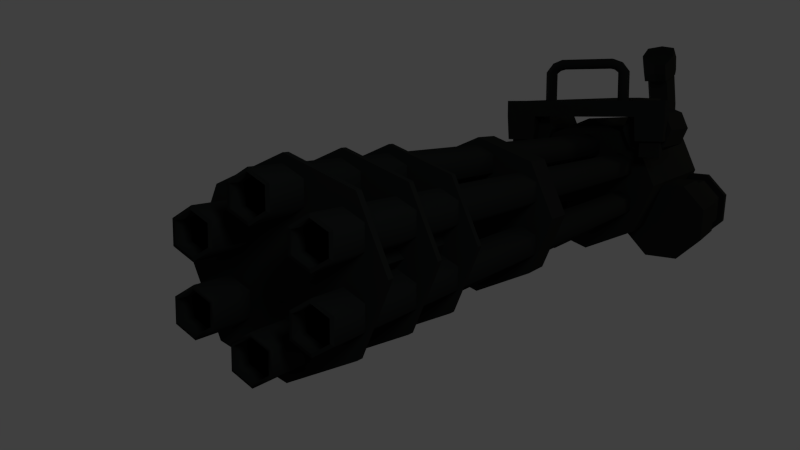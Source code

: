 # Source: Minigun.blend  (saved by Blender 2.63.0; exported with 4.5.12 LTS)
import bpy
from mathutils import Matrix  # noqa: F401  (used for matrix-valued properties, if any)

bpy.ops.wm.read_factory_settings(use_empty=True)
scene = bpy.context.scene
scene.name = 'Scene'

# ---- collections
col_collection_1 = bpy.data.collections.new('Collection 1'); scene.collection.children.link(col_collection_1)

# ---- materials (node trees are filled in below, after node groups)
mat_minigun = bpy.data.materials.new('Minigun')
mat_minigun.alpha_threshold = 0.0
mat_minigun.use_transparent_shadow = False
mat_minigun.diffuse_color = (0.01467, 0.01467, 0.01467, 1.0)
mat_minigun.roughness = 0.5
mat_minigun.specular_intensity = 0.2
mat_minigun.line_color = (0.0, 0.0, 0.0, 1.0)

# ---- material node trees

# ---- world
world_world = bpy.data.worlds.new('World'); scene.world = world_world
world_world.color = (0.05088, 0.05088, 0.05088)
world_world.use_sun_shadow = False
world_world.sun_shadow_jitter_overblur = 0.0
world_world.cycles.sampling_method = 'MANUAL'
world_world.cycles.sample_map_resolution = 256

# ---- cameras
cam_camera = bpy.data.cameras.new('Camera')
cam_camera.clip_end = 100.0
cam_camera.lens = 35.0
cam_camera.sensor_width = 32.0
cam_camera.sensor_height = 18.0
cam_camera.ortho_scale = 7.314
cam_camera.dof.focus_distance = 0.0
cam_camera.dof.aperture_fstop = 128.0

# ---- lights
light_area_003 = bpy.data.lights.new('Area.003', 'AREA')
light_area_003.transmission_factor = 0.0
light_area_003.energy = 78.54
light_area_003.shadow_buffer_clip_start = 0.5
light_area_003.shadow_soft_size = 1.0
light_area_003.shadow_maximum_resolution = 0.006
light_area_003.use_absolute_resolution = True
light_area_003.size = 1.0
light_area_003.size_y = 1.0
light_area_003.cycles.use_multiple_importance_sampling = False
light_area_001 = bpy.data.lights.new('Area.001', 'AREA')
light_area_001.color = (1.0, 0.984, 0.682)
light_area_001.transmission_factor = 0.0
light_area_001.energy = 78.54
light_area_001.shadow_buffer_clip_start = 0.5
light_area_001.shadow_soft_size = 2.0
light_area_001.shadow_maximum_resolution = 0.006
light_area_001.use_absolute_resolution = True
light_area_001.size = 2.0
light_area_001.size_y = 1.0
light_area_001.cycles.use_multiple_importance_sampling = False
light_area = bpy.data.lights.new('Area', 'AREA')
light_area.color = (0.8091, 1.0, 0.9615)
light_area.transmission_factor = 0.0
light_area.energy = 78.54
light_area.shadow_buffer_clip_start = 0.5
light_area.shadow_soft_size = 2.0
light_area.shadow_maximum_resolution = 0.006
light_area.use_absolute_resolution = True
light_area.size = 2.0
light_area.size_y = 1.0
light_area.cycles.use_multiple_importance_sampling = False

# ---- meshes
me_circle_008 = bpy.data.meshes.new('Circle.008')
me_circle_008.from_pydata([(0.134, -0.4161, 8.504), (0.1019, -0.4161, 8.154), (0.1019, -1.051, 8.004), (0.1019, -0.72, 8.168), (0.134, -1.174, 8.316), (0.134, -0.7538, 8.512), (0.1551, -1.42, 8.123), (0.123, -1.2, 7.777), (0.123, -1.014, 7.847), (0.1551, -1.166, 8.328), (0.1605, -0.4118, 8.347), (0.1605, -1.116, 8.178), (0.1605, -0.7326, 8.358), (0.1816, -1.319, 7.952), (0.1816, -1.097, 8.124), (0.1253, -1.099, 7.796), (0.1597, -1.321, 8.28), (0.1881, -1.208, 8.038), (-0.134, -0.4161, 8.504), (1.134e-15, -0.4161, 8.504), (1.134e-15, -0.4161, 8.154), (-0.1019, -0.4161, 8.154), (1.134e-15, -0.72, 8.168), (1.131e-15, -1.051, 8.004), (-0.1019, -1.051, 8.004), (-0.1019, -0.72, 8.168), (-0.134, -1.174, 8.316), (-0.134, -0.7538, 8.512), (1.134e-15, -0.7538, 8.512), (1.134e-15, -1.174, 8.316), (-0.1551, -1.42, 8.123), (1.134e-15, -1.449, 8.191), (1.134e-15, -1.199, 7.757), (-0.123, -1.2, 7.777), (1.134e-15, -1.013, 7.828), (-0.123, -1.014, 7.847), (-0.1551, -1.166, 8.328), (1.134e-15, -1.203, 8.388), (-0.1605, -0.4118, 8.347), (-0.1605, -1.116, 8.178), (-0.1605, -0.7326, 8.358), (-0.1816, -1.319, 7.952), (1.134e-15, -1.319, 7.952), (-0.1816, -1.097, 8.124), (1.134e-15, -1.098, 7.775), (1.134e-15, -1.357, 8.349), (-0.1253, -1.099, 7.796), (-0.1597, -1.321, 8.28), (-0.1881, -1.208, 8.038), (-0.3346, -9.037e-09, 0.03989), (-0.3346, -9.037e-09, 0.5185), (-4.518e-08, 0.3346, 0.5185), (-1.506e-08, 0.3346, 0.03989), (4.518e-08, -0.3346, 0.03989), (1.506e-08, -0.3346, 0.5185), (0.3346, 5.12e-08, 0.5185), (0.3346, 5.12e-08, 0.03989), (0.106, -0.3934, 8.318), (0.04237, -0.3698, 8.291), (0.02332, -0.3461, 8.357), (0.08699, -0.3698, 8.384), (0.162, -0.2626, 8.291), (0.09834, -0.2389, 8.264), (0.07929, -0.2153, 8.33), (0.143, -0.2389, 8.357), (0.2198, -0.1477, 8.263), (0.1574, -0.1215, 8.236), (0.1402, -0.09415, 8.301), (0.2026, -0.1204, 8.328), (0.2791, -0.04551, 8.231), (0.2176, -0.01781, 8.203), (0.2034, 0.01472, 8.267), (0.2649, -0.01298, 8.295), (0.3383, 0.04427, 8.192), (0.277, 0.07225, 8.164), (0.2672, 0.1115, 8.225), (0.3285, 0.08348, 8.253), (0.3961, 0.1222, 8.142), (0.3341, 0.1492, 8.115), (0.33, 0.1961, 8.171), (0.392, 0.1691, 8.198), (0.4512, 0.1888, 8.079), (0.3877, 0.214, 8.053), (0.3899, 0.2686, 8.102), (0.4534, 0.2435, 8.127), (0.5024, 0.2448, 7.998), (0.4368, 0.2677, 7.976), (0.445, 0.3289, 8.015), (0.5106, 0.306, 8.037), (0.5484, 0.2904, 7.897), (0.4808, 0.3114, 7.879), (0.4937, 0.3772, 7.908), (0.5612, 0.3563, 7.926), (0.5875, 0.3258, 7.771), (0.5185, 0.3453, 7.757), (0.5343, 0.414, 7.777), (0.6033, 0.3944, 7.79), (0.6181, 0.3509, 7.616), (0.5481, 0.3697, 7.608), (0.5655, 0.4397, 7.619), (0.6355, 0.4209, 7.628), (0.6385, 0.3659, 7.431), (0.568, 0.3843, 7.427), (0.5861, 0.4548, 7.432), (0.6566, 0.4364, 7.436), (0.6468, 0.3709, 7.211), (0.5763, 0.3893, 7.207), (0.5944, 0.4598, 7.212), (0.6649, 0.4414, 7.216), (-0.106, -0.3934, 8.318), (-0.04237, -0.3698, 8.291), (-0.02332, -0.3461, 8.357), (-0.08699, -0.3698, 8.384), (-0.162, -0.2626, 8.291), (-0.09834, -0.2389, 8.264), (-0.07929, -0.2153, 8.33), (-0.143, -0.2389, 8.357), (-0.2198, -0.1477, 8.263), (-0.1574, -0.1215, 8.236), (-0.1402, -0.09415, 8.301), (-0.2026, -0.1204, 8.328), (-0.2791, -0.04551, 8.231), (-0.2176, -0.01781, 8.203), (-0.2034, 0.01472, 8.267), (-0.2649, -0.01298, 8.295), (-0.3383, 0.04427, 8.192), (-0.277, 0.07225, 8.164), (-0.2672, 0.1115, 8.225), (-0.3285, 0.08348, 8.253), (-0.3961, 0.1222, 8.142), (-0.3341, 0.1492, 8.115), (-0.33, 0.1961, 8.171), (-0.392, 0.1691, 8.198), (-0.4512, 0.1888, 8.079), (-0.3877, 0.214, 8.053), (-0.3899, 0.2686, 8.102), (-0.4534, 0.2435, 8.127), (-0.5024, 0.2448, 7.998), (-0.4368, 0.2677, 7.976), (-0.445, 0.3289, 8.015), (-0.5106, 0.306, 8.037), (-0.5484, 0.2904, 7.897), (-0.4808, 0.3114, 7.879), (-0.4937, 0.3772, 7.908), (-0.5612, 0.3563, 7.926), (-0.5875, 0.3258, 7.771), (-0.5185, 0.3453, 7.757), (-0.5343, 0.414, 7.777), (-0.6033, 0.3944, 7.79), (-0.6181, 0.3509, 7.616), (-0.5481, 0.3697, 7.608), (-0.5655, 0.4397, 7.619), (-0.6355, 0.4209, 7.628), (-0.6385, 0.3659, 7.431), (-0.568, 0.3843, 7.427), (-0.5861, 0.4548, 7.432), (-0.6566, 0.4364, 7.436), (-0.6468, 0.3709, 7.211), (-0.5763, 0.3893, 7.207), (-0.5944, 0.4598, 7.212), (-0.6649, 0.4414, 7.216), (0.3273, -0.726, 4.832), (0.2833, -0.726, 4.806), (0.2833, -0.726, 4.756), (0.3273, -0.726, 4.73), (0.3716, -0.726, 4.756), (0.3716, -0.726, 4.807), (0.5341, -0.2891, 4.818), (0.3842, -0.3511, 4.818), (0.3221, -0.501, 4.818), (0.3842, -0.6509, 4.818), (0.5341, -0.713, 4.818), (0.684, -0.6509, 4.818), (0.7461, -0.501, 4.818), (0.684, -0.3511, 4.818), (0.5341, -0.2891, 5.684), (0.3842, -0.3511, 5.684), (0.3221, -0.501, 5.684), (0.3842, -0.6509, 5.684), (0.5341, -0.713, 5.684), (0.684, -0.6509, 5.684), (0.7461, -0.501, 5.684), (0.684, -0.3511, 5.684), (0.7119, -0.6153, 4.876), (0.7119, -0.6153, 4.677), (0.7119, -0.7577, 4.876), (0.7119, -0.7577, 4.677), (0.4489, -0.7577, 4.876), (0.4489, -0.6153, 4.677), (0.4489, -0.6153, 4.876), (0.4489, -0.7577, 4.677), (0.6993, -0.4041, 4.876), (0.6993, -0.4041, 4.677), (0.4615, -0.4041, 4.677), (0.4615, -0.4041, 4.876), (0.327, -1.005, 4.832), (0.2817, -1.002, 4.805), (0.2817, -1.002, 4.757), (0.327, -1.005, 4.73), (0.3713, -1.013, 4.756), (0.3713, -1.013, 4.806), (0.2826, -1.06, 4.832), (0.2519, -1.027, 4.809), (0.2519, -1.027, 4.753), (0.2826, -1.06, 4.73), (0.3089, -1.093, 4.756), (0.3089, -1.093, 4.806), (0.2173, -1.081, 4.832), (0.2078, -1.038, 4.807), (0.2078, -1.038, 4.756), (0.2173, -1.081, 4.73), (0.2271, -1.124, 4.756), (0.2271, -1.124, 4.806), (0.7142, 0.6688, 6.14), (0.7142, 0.6688, 6.914), (0.8952, 0.5092, 6.914), (0.8952, 0.5092, 6.14), (0.4734, 0.6538, 6.14), (0.4734, 0.6538, 6.914), (0.3287, 0.232, 6.914), (0.3287, 0.232, 6.14), (0.5097, 0.07232, 6.14), (0.5097, 0.07232, 6.914), (0.9102, 0.2683, 6.914), (0.9102, 0.2683, 6.14), (0.3137, 0.4728, 6.914), (0.3137, 0.4728, 6.14), (0.7505, 0.08737, 6.914), (0.7505, 0.08737, 6.14), (0.7332, 0.7242, 5.39), (0.4476, 0.7063, 5.39), (0.2584, 0.4918, 5.39), (0.2762, 0.2063, 5.39), (0.4907, 0.01698, 5.39), (0.7763, 0.03482, 5.39), (0.9656, 0.2493, 5.39), (0.9477, 0.5349, 5.39), (0.7332, 0.7242, 7.06), (0.4476, 0.7063, 7.06), (0.2584, 0.4918, 7.06), (0.2762, 0.2063, 7.06), (0.4907, 0.01698, 7.06), (0.7763, 0.03482, 7.06), (0.9656, 0.2493, 7.06), (0.9477, 0.5349, 7.06), (0.7332, 0.7242, 6.14), (0.7332, 0.7242, 6.914), (0.9477, 0.5349, 6.914), (0.9477, 0.5349, 6.14), (0.4476, 0.7063, 6.14), (0.4476, 0.7063, 6.914), (0.2762, 0.2063, 6.914), (0.2762, 0.2063, 6.14), (0.4907, 0.01698, 6.14), (0.4907, 0.01698, 6.914), (0.9656, 0.2493, 6.914), (0.9656, 0.2493, 6.14), (0.2584, 0.4918, 6.914), (0.2584, 0.4918, 6.14), (0.7763, 0.03482, 6.914), (0.7763, 0.03482, 6.14), (0.7072, 0.6484, 7.06), (0.4829, 0.6343, 7.06), (0.3342, 0.4658, 7.06), (0.3482, 0.2415, 7.06), (0.5167, 0.0928, 7.06), (0.741, 0.1068, 7.06), (0.8897, 0.2753, 7.06), (0.8757, 0.4997, 7.06), (0.7072, 0.6484, 7.326), (0.4829, 0.6343, 7.326), (0.3342, 0.4658, 7.326), (0.3482, 0.2415, 7.326), (0.5167, 0.0928, 7.326), (0.741, 0.1068, 7.326), (0.8897, 0.2753, 7.326), (0.8757, 0.4997, 7.326), (0.5744, -0.7576, 4.727), (0.4371, -0.7576, 4.727), (0.1181, -0.8018, 6.44), (0.134, -0.8018, 7.519), (0.5744, -0.6934, 4.727), (0.4371, -0.6934, 4.727), (0.1181, -0.735, 6.44), (0.134, -0.735, 7.519), (0.1326, -0.8018, 7.428), (0.1326, -0.735, 7.428), (0.1326, -0.4161, 7.428), (0.134, -0.4161, 7.519), (0.134, -0.3626, 8.054), (0.1739, 0.1207, 8.054), (0.134, -0.3626, 8.154), (0.1739, 0.1207, 8.154), (0.6674, -0.4041, 4.842), (0.6674, -0.4041, 4.71), (0.4935, -0.4041, 4.71), (0.4935, -0.4041, 4.842), (0.6674, -0.2653, 4.842), (0.6674, -0.2653, 4.71), (0.4935, -0.2653, 4.71), (0.4935, -0.2653, 4.842), (-0.3273, -0.726, 4.832), (-0.2833, -0.726, 4.806), (-0.2833, -0.726, 4.756), (-0.3273, -0.726, 4.73), (-0.3716, -0.726, 4.756), (-0.3716, -0.726, 4.807), (-0.5341, -0.2891, 4.818), (-0.3842, -0.3511, 4.818), (-0.3221, -0.501, 4.818), (-0.3842, -0.6509, 4.818), (-0.5341, -0.713, 4.818), (-0.684, -0.6509, 4.818), (-0.7461, -0.501, 4.818), (-0.684, -0.3511, 4.818), (-0.5341, -0.2891, 5.684), (-0.3842, -0.3511, 5.684), (-0.3221, -0.501, 5.684), (-0.3842, -0.6509, 5.684), (-0.5341, -0.713, 5.684), (-0.684, -0.6509, 5.684), (-0.7461, -0.501, 5.684), (-0.684, -0.3511, 5.684), (-0.7119, -0.6153, 4.876), (-0.7119, -0.6153, 4.677), (-0.7119, -0.7577, 4.876), (-0.7119, -0.7577, 4.677), (1.134e-15, -0.7577, 4.876), (5.054e-08, -0.6153, 4.876), (5.054e-08, -0.7577, 4.677), (1.134e-15, -0.6153, 4.677), (-0.4489, -0.7577, 4.876), (-0.4489, -0.6153, 4.677), (-0.4489, -0.6153, 4.876), (-0.4489, -0.7577, 4.677), (-0.6993, -0.4041, 4.876), (-0.6993, -0.4041, 4.677), (-0.4615, -0.4041, 4.677), (-0.4615, -0.4041, 4.876), (-0.327, -1.005, 4.832), (-0.2817, -1.002, 4.805), (-0.2817, -1.002, 4.757), (-0.327, -1.005, 4.73), (-0.3713, -1.013, 4.756), (-0.3713, -1.013, 4.806), (-0.2826, -1.06, 4.832), (-0.2519, -1.027, 4.809), (-0.2519, -1.027, 4.753), (-0.2826, -1.06, 4.73), (-0.3089, -1.093, 4.756), (-0.3089, -1.093, 4.806), (-0.2173, -1.081, 4.832), (-0.2078, -1.038, 4.807), (-0.2078, -1.038, 4.756), (-0.2173, -1.081, 4.73), (-0.2271, -1.124, 4.756), (-0.2271, -1.124, 4.806), (1.134e-15, -1.081, 4.832), (1.134e-15, -1.038, 4.806), (1.134e-15, -1.038, 4.756), (1.134e-15, -1.081, 4.73), (1.134e-15, -1.124, 4.756), (1.134e-15, -1.124, 4.806), (-0.7142, 0.6688, 6.14), (-0.7142, 0.6688, 6.914), (-0.8952, 0.5092, 6.914), (-0.8952, 0.5092, 6.14), (-0.4734, 0.6538, 6.14), (-0.4734, 0.6538, 6.914), (-0.3287, 0.232, 6.914), (-0.3287, 0.232, 6.14), (-0.5097, 0.07232, 6.14), (-0.5097, 0.07232, 6.914), (-0.9102, 0.2683, 6.914), (-0.9102, 0.2683, 6.14), (-0.3137, 0.4728, 6.914), (-0.3137, 0.4728, 6.14), (-0.7505, 0.08737, 6.914), (-0.7505, 0.08737, 6.14), (-0.7332, 0.7242, 5.39), (-0.4476, 0.7063, 5.39), (-0.2584, 0.4918, 5.39), (-0.2762, 0.2063, 5.39), (-0.4907, 0.01698, 5.39), (-0.7763, 0.03482, 5.39), (-0.9656, 0.2493, 5.39), (-0.9477, 0.5349, 5.39), (-0.7332, 0.7242, 7.06), (-0.4476, 0.7063, 7.06), (-0.2584, 0.4918, 7.06), (-0.2762, 0.2063, 7.06), (-0.4907, 0.01698, 7.06), (-0.7763, 0.03482, 7.06), (-0.9656, 0.2493, 7.06), (-0.9477, 0.5349, 7.06), (-0.7332, 0.7242, 6.14), (-0.7332, 0.7242, 6.914), (-0.9477, 0.5349, 6.914), (-0.9477, 0.5349, 6.14), (-0.4476, 0.7063, 6.14), (-0.4476, 0.7063, 6.914), (-0.2762, 0.2063, 6.914), (-0.2762, 0.2063, 6.14), (-0.4907, 0.01698, 6.14), (-0.4907, 0.01698, 6.914), (-0.9656, 0.2493, 6.914), (-0.9656, 0.2493, 6.14), (-0.2584, 0.4918, 6.914), (-0.2584, 0.4918, 6.14), (-0.7763, 0.03482, 6.914), (-0.7763, 0.03482, 6.14), (-0.7072, 0.6484, 7.06), (-0.4829, 0.6343, 7.06), (-0.3342, 0.4658, 7.06), (-0.3482, 0.2415, 7.06), (-0.5167, 0.0928, 7.06), (-0.741, 0.1068, 7.06), (-0.8897, 0.2753, 7.06), (-0.8757, 0.4997, 7.06), (-0.7072, 0.6484, 7.326), (-0.4829, 0.6343, 7.326), (-0.3342, 0.4658, 7.326), (-0.3482, 0.2415, 7.326), (-0.5167, 0.0928, 7.326), (-0.741, 0.1068, 7.326), (-0.8897, 0.2753, 7.326), (-0.8757, 0.4997, 7.326), (-0.5744, -0.7576, 4.727), (-0.4371, -0.7576, 4.727), (-0.1181, -0.8018, 6.44), (1.134e-15, -0.8018, 6.44), (-0.134, -0.8018, 7.519), (1.134e-15, -0.8018, 7.519), (-0.5744, -0.6934, 4.727), (-0.4371, -0.6934, 4.727), (-0.1181, -0.735, 6.44), (1.134e-15, -0.735, 6.44), (-0.134, -0.735, 7.519), (1.134e-15, -0.735, 7.519), (1.134e-15, -0.8018, 7.428), (-0.1326, -0.8018, 7.428), (1.134e-15, -0.735, 7.428), (-0.1326, -0.735, 7.428), (-0.1326, -0.4161, 7.428), (-0.134, -0.4161, 7.519), (1.134e-15, -0.4161, 7.519), (1.134e-15, -0.4161, 7.428), (-0.134, -0.3626, 8.054), (-0.1739, 0.1207, 8.054), (-0.134, -0.3626, 8.154), (-0.1739, 0.1207, 8.154), (-0.6674, -0.4041, 4.842), (-0.6674, -0.4041, 4.71), (-0.4935, -0.4041, 4.71), (-0.4935, -0.4041, 4.842), (-0.6674, -0.2653, 4.842), (-0.6674, -0.2653, 4.71), (-0.4935, -0.2653, 4.71), (-0.4935, -0.2653, 4.842), (-0.2539, -0.3389, 7.417), (1.085e-15, 0.5982, 4.886), (-0.423, 0.423, 4.886), (-0.5982, 3.427e-07, 4.886), (-0.423, -0.423, 4.886), (5.229e-08, -0.5981, 4.886), (0.423, -0.423, 4.886), (0.5982, 3.76e-07, 4.886), (0.423, 0.423, 4.886), (1.528e-15, 0.5982, 7.248), (-0.423, 0.423, 7.248), (-0.5982, 5.17e-07, 7.248), (-0.423, -0.423, 7.248), (5.229e-08, -0.5981, 7.248), (0.423, -0.423, 7.248), (0.5982, 5.503e-07, 7.248), (0.423, 0.423, 7.248), (1.375e-09, 0.4136, 7.248), (-0.2925, 0.2925, 7.248), (-0.4136, 5.257e-07, 7.248), (-0.2925, -0.2925, 7.248), (3.754e-08, -0.4136, 7.248), (0.2925, -0.2925, 7.248), (0.4136, 5.487e-07, 7.248), (0.2925, 0.2925, 7.248), (1.499e-08, 0.4136, 7.557), (-0.2925, 0.2925, 7.557), (-0.4136, 5.257e-07, 7.557), (-0.2925, -0.2925, 7.557), (5.115e-08, -0.4136, 7.557), (0.2925, -0.2925, 7.557), (0.4136, 5.487e-07, 7.557), (0.2925, 0.2925, 7.557), (2.536e-08, 0.09819, 7.557), (-0.06943, 0.06943, 7.557), (-0.09819, 5.369e-07, 7.557), (-0.06943, -0.06943, 7.557), (3.395e-08, -0.09819, 7.557), (0.06943, -0.06943, 7.557), (0.09819, 5.424e-07, 7.557), (0.06943, 0.06943, 7.557), (-4.6e-07, 0.09819, 8.482), (-0.06943, 0.06943, 8.482), (-0.09819, 5.13e-07, 8.482), (-0.06943, -0.06943, 8.482), (-4.514e-07, -0.09819, 8.482), (0.06943, -0.06943, 8.482), (0.09819, 5.184e-07, 8.482), (0.06943, 0.06943, 8.482), (4.881e-16, 0.5053, 2.198), (-0.3573, 0.3573, 2.198), (-0.5053, 1.439e-07, 2.198), (-0.3573, -0.3573, 2.198), (4.417e-08, -0.5053, 2.198), (0.3573, -0.3573, 2.198), (0.5053, 1.72e-07, 2.198), (0.3573, 0.3573, 2.198), (4.817e-16, 0.5053, 2.477), (-0.3573, 0.3573, 2.477), (-0.5053, 1.615e-07, 2.477), (-0.3573, -0.3573, 2.477), (4.417e-08, -0.5053, 2.477), (0.3573, -0.3573, 2.477), (0.5053, 1.896e-07, 2.477), (0.3573, 0.3573, 2.477), (2.137e-16, 0.5053, 0.9626), (-0.3573, 0.3573, 0.9626), (-0.5053, 5.058e-08, 0.9626), (-0.3573, -0.3573, 0.9626), (4.417e-08, -0.5053, 0.9626), (0.3573, -0.3573, 0.9626), (0.5053, 7.87e-08, 0.9626), (0.3573, 0.3573, 0.9626), (1.554e-16, 0.5053, 1.008), (-0.3573, 0.3573, 1.008), (-0.5053, 5.058e-08, 1.008), (-0.3573, -0.3573, 1.008), (4.417e-08, -0.5053, 1.008), (0.3573, -0.3573, 1.008), (0.5053, 7.87e-08, 1.008), (0.3573, 0.3573, 1.008), (1.067e-16, 0.5053, 0.4806), (-0.3573, 0.3573, 0.4806), (-0.5053, 1.419e-08, 0.4806), (-0.3573, -0.3573, 0.4806), (4.417e-08, -0.5053, 0.4806), (0.3573, -0.3573, 0.4806), (0.5053, 4.231e-08, 0.4806), (0.3573, 0.3573, 0.4806), (4.839e-17, 0.5053, 0.526), (-0.3573, 0.3573, 0.526), (-0.5053, 1.419e-08, 0.526), (-0.3573, -0.3573, 0.526), (4.417e-08, -0.5053, 0.526), (0.3573, -0.3573, 0.526), (0.5053, 4.231e-08, 0.526), (0.3573, 0.3573, 0.526), (4.248e-09, 0.321, 0.526), (-0.227, 0.227, 0.526), (-0.321, 2.225e-08, 0.526), (-0.227, -0.227, 0.526), (3.231e-08, -0.321, 0.526), (0.227, -0.227, 0.526), (0.321, 4.011e-08, 0.526), (0.227, 0.227, 0.526), (4.248e-09, 0.321, 0.9774), (-0.227, 0.227, 0.9774), (-0.321, 5.633e-08, 0.9774), (-0.227, -0.227, 0.9774), (3.231e-08, -0.321, 0.9774), (0.227, -0.227, 0.9774), (0.321, 7.419e-08, 0.9774), (0.227, 0.227, 0.9774), (-5.311e-10, -0.2174, -0.2465), (-0.1045, -0.2777, -0.2465), (-0.1045, -0.3983, -0.2465), (1.001e-08, -0.4586, -0.2465), (0.1045, -0.3983, -0.2465), (0.1045, -0.2777, -0.2465), (-5.311e-10, -0.2174, 4.983), (-0.1045, -0.2777, 4.983), (-0.1045, -0.3983, 4.983), (1.001e-08, -0.4586, 4.983), (0.1045, -0.3983, 4.983), (0.1045, -0.2777, 4.983), (7.387e-10, -0.2364, -0.2527), (-0.08795, -0.2872, -0.2527), (-0.08795, -0.3888, -0.2527), (9.617e-09, -0.4395, -0.2527), (0.08795, -0.3888, -0.2527), (0.08795, -0.2872, -0.2527), (7.387e-10, -0.2364, -0.1476), (-0.08795, -0.2872, -0.1476), (-0.08795, -0.3888, -0.1476), (9.617e-09, -0.4395, -0.1476), (0.08795, -0.3888, -0.1476), (0.08795, -0.2872, -0.1476), (0.1882, -0.1087, -0.2465), (0.1882, -0.2293, -0.2465), (0.2927, -0.2896, -0.2465), (0.3972, -0.2293, -0.2465), (0.3972, -0.1087, -0.2465), (0.2927, -0.04838, -0.2465), (0.1882, -0.1087, 4.983), (0.1882, -0.2293, 4.983), (0.2927, -0.2896, 4.983), (0.3972, -0.2293, 4.983), (0.3972, -0.1087, 4.983), (0.2927, -0.04838, 4.983), (0.2048, -0.1182, -0.2527), (0.2048, -0.2198, -0.2527), (0.2927, -0.2706, -0.2527), (0.3807, -0.2198, -0.2527), (0.3807, -0.1182, -0.2527), (0.2927, -0.06744, -0.2527), (0.2048, -0.1182, -0.1476), (0.2048, -0.2198, -0.1476), (0.2927, -0.2706, -0.1476), (0.3807, -0.2198, -0.1476), (0.3807, -0.1182, -0.1476), (0.2927, -0.06744, -0.1476), (0.1882, 0.1087, -0.2465), (0.2927, 0.04838, -0.2465), (0.3972, 0.1087, -0.2465), (0.3972, 0.2293, -0.2465), (0.2927, 0.2896, -0.2465), (0.1882, 0.2293, -0.2465), (0.1882, 0.1087, 4.983), (0.2927, 0.04838, 4.983), (0.3972, 0.1087, 4.983), (0.3972, 0.2293, 4.983), (0.2927, 0.2896, 4.983), (0.1882, 0.2293, 4.983), (0.2048, 0.1182, -0.2527), (0.2927, 0.06744, -0.2527), (0.3807, 0.1182, -0.2527), (0.3807, 0.2198, -0.2527), (0.2927, 0.2706, -0.2527), (0.2048, 0.2198, -0.2527), (0.2048, 0.1182, -0.1476), (0.2927, 0.06744, -0.1476), (0.3807, 0.1182, -0.1476), (0.3807, 0.2198, -0.1476), (0.2927, 0.2706, -0.1476), (0.2048, 0.2198, -0.1476), (-2.409e-08, 0.2174, -0.2465), (0.1045, 0.2777, -0.2465), (0.1045, 0.3983, -0.2465), (-3.741e-08, 0.4586, -0.2465), (-0.1045, 0.3983, -0.2465), (-0.1045, 0.2777, -0.2465), (-2.673e-08, 0.2174, 4.983), (0.1045, 0.2777, 4.983), (0.1045, 0.3983, 4.983), (-2.008e-08, 0.4586, 4.983), (-0.1045, 0.3983, 4.983), (-0.1045, 0.2777, 4.983), (-1.711e-08, 0.2364, -0.2527), (0.08795, 0.2872, -0.2527), (0.08795, 0.3888, -0.2527), (-3.708e-08, 0.4396, -0.2527), (-0.08795, 0.3888, -0.2527), (-0.08795, 0.2872, -0.2527), (-2.265e-08, 0.2364, -0.1476), (0.08795, 0.2872, -0.1476), (0.08795, 0.3888, -0.1476), (-1.599e-08, 0.4396, -0.1476), (-0.08795, 0.3888, -0.1476), (-0.08795, 0.2872, -0.1476), (-0.1882, 0.1087, -0.2465), (-0.1882, 0.2293, -0.2465), (-0.2927, 0.2896, -0.2465), (-0.3972, 0.2293, -0.2465), (-0.3972, 0.1087, -0.2465), (-0.2927, 0.04838, -0.2465), (-0.1882, 0.1087, 4.983), (-0.1882, 0.2293, 4.983), (-0.2927, 0.2896, 4.983), (-0.3972, 0.2293, 4.983), (-0.3972, 0.1087, 4.983), (-0.2927, 0.04838, 4.983), (-0.2048, 0.1182, -0.2527), (-0.2048, 0.2198, -0.2527), (-0.2927, 0.2706, -0.2527), (-0.3807, 0.2198, -0.2527), (-0.3807, 0.1182, -0.2527), (-0.2927, 0.06744, -0.2527), (-0.2048, 0.1182, -0.1476), (-0.2048, 0.2198, -0.1476), (-0.2927, 0.2706, -0.1476), (-0.3807, 0.2198, -0.1476), (-0.3807, 0.1182, -0.1476), (-0.2927, 0.06744, -0.1476), (-0.1882, -0.1087, -0.2465), (-0.2927, -0.04838, -0.2465), (-0.3972, -0.1087, -0.2465), (-0.3972, -0.2293, -0.2465), (-0.2927, -0.2896, -0.2465), (-0.1882, -0.2293, -0.2465), (-0.1882, -0.1087, 4.983), (-0.2927, -0.04838, 4.983), (-0.3972, -0.1087, 4.983), (-0.3972, -0.2293, 4.983), (-0.2927, -0.2896, 4.983), (-0.1882, -0.2293, 4.983), (-0.2048, -0.1182, -0.2527), (-0.2927, -0.06744, -0.2527), (-0.3807, -0.1182, -0.2527), (-0.3807, -0.2198, -0.2527), (-0.2927, -0.2706, -0.2527), (-0.2048, -0.2198, -0.2527), (-0.2048, -0.1182, -0.1476), (-0.2927, -0.06744, -0.1476), (-0.3807, -0.1182, -0.1476), (-0.3807, -0.2198, -0.1476), (-0.2927, -0.2706, -0.1476), (-0.2048, -0.2198, -0.1476), (0.0, 0.5053, 0.0), (-0.3573, 0.3573, 0.0), (-0.5053, -2.209e-08, 0.0), (-0.3573, -0.3573, 0.0), (4.417e-08, -0.5053, 0.0), (0.3573, -0.3573, 0.0), (0.5053, 6.025e-09, 0.0), (0.3573, 0.3573, 0.0), (-5.832e-17, 0.5053, 0.04543), (-0.3573, 0.3573, 0.04543), (-0.5053, -2.209e-08, 0.04543), (-0.3573, -0.3573, 0.04543), (4.417e-08, -0.5053, 0.04543), (0.3573, -0.3573, 0.04543), (0.5053, 6.025e-09, 0.04543), (0.3573, 0.3573, 0.04543), (-0.2539, -0.3389, 8.515), (0.2506, -0.3389, 8.515), (0.2506, -0.3389, 7.417), (-0.2539, -0.4287, 7.417), (-0.2539, -0.4287, 8.515), (0.2506, -0.4287, 8.515), (0.2506, -0.4287, 7.417)], [], [(12, 10, 0, 5), (34, 23, 2, 8), (9, 4, 29, 37), (1, 3, 22, 20), (3, 2, 23, 22), (11, 14, 8, 2), (11, 12, 5, 4), (19, 28, 5, 0), (28, 29, 4, 5), (15, 7, 32, 44), (42, 32, 7, 13), (45, 31, 6, 16), (17, 14, 9, 16), (3, 1, 10, 12), (4, 9, 14, 11), (2, 3, 12, 11), (31, 42, 13, 6), (15, 8, 14, 17), (8, 15, 44, 34), (37, 45, 16, 9), (13, 17, 16, 6), (7, 15, 17, 13), (38, 40, 27, 18), (23, 34, 35, 24), (26, 36, 37, 29), (25, 21, 20, 22), (24, 25, 22, 23), (43, 39, 24, 35), (40, 39, 26, 27), (28, 19, 18, 27), (29, 28, 27, 26), (33, 46, 44, 32), (32, 42, 41, 33), (31, 45, 47, 30), (43, 48, 47, 36), (21, 25, 40, 38), (36, 26, 39, 43), (25, 24, 39, 40), (42, 31, 30, 41), (35, 46, 48, 43), (46, 35, 34, 44), (45, 37, 36, 47), (48, 41, 30, 47), (46, 33, 41, 48), (53, 54, 50, 49), (54, 55, 51, 50), (55, 56, 52, 51), (56, 53, 49, 52), (49, 50, 51, 52), (56, 55, 54, 53), (57, 61, 64, 60), (58, 62, 61, 57), (59, 63, 62, 58), (60, 64, 63, 59), (61, 65, 68, 64), (62, 66, 65, 61), (63, 67, 66, 62), (64, 68, 67, 63), (65, 69, 72, 68), (66, 70, 69, 65), (67, 71, 70, 66), (68, 72, 71, 67), (69, 73, 76, 72), (70, 74, 73, 69), (71, 75, 74, 70), (72, 76, 75, 71), (73, 77, 80, 76), (74, 78, 77, 73), (75, 79, 78, 74), (76, 80, 79, 75), (77, 81, 84, 80), (78, 82, 81, 77), (79, 83, 82, 78), (80, 84, 83, 79), (81, 85, 88, 84), (82, 86, 85, 81), (83, 87, 86, 82), (84, 88, 87, 83), (85, 89, 92, 88), (86, 90, 89, 85), (87, 91, 90, 86), (88, 92, 91, 87), (89, 93, 96, 92), (90, 94, 93, 89), (91, 95, 94, 90), (92, 96, 95, 91), (93, 97, 100, 96), (94, 98, 97, 93), (95, 99, 98, 94), (96, 100, 99, 95), (97, 101, 104, 100), (98, 102, 101, 97), (99, 103, 102, 98), (100, 104, 103, 99), (101, 105, 108, 104), (102, 106, 105, 101), (103, 107, 106, 102), (104, 108, 107, 103), (109, 112, 116, 113), (110, 109, 113, 114), (111, 110, 114, 115), (112, 111, 115, 116), (113, 116, 120, 117), (114, 113, 117, 118), (115, 114, 118, 119), (116, 115, 119, 120), (117, 120, 124, 121), (118, 117, 121, 122), (119, 118, 122, 123), (120, 119, 123, 124), (121, 124, 128, 125), (122, 121, 125, 126), (123, 122, 126, 127), (124, 123, 127, 128), (125, 128, 132, 129), (126, 125, 129, 130), (127, 126, 130, 131), (128, 127, 131, 132), (129, 132, 136, 133), (130, 129, 133, 134), (131, 130, 134, 135), (132, 131, 135, 136), (133, 136, 140, 137), (134, 133, 137, 138), (135, 134, 138, 139), (136, 135, 139, 140), (137, 140, 144, 141), (138, 137, 141, 142), (139, 138, 142, 143), (140, 139, 143, 144), (141, 144, 148, 145), (142, 141, 145, 146), (143, 142, 146, 147), (144, 143, 147, 148), (145, 148, 152, 149), (146, 145, 149, 150), (147, 146, 150, 151), (148, 147, 151, 152), (149, 152, 156, 153), (150, 149, 153, 154), (151, 150, 154, 155), (152, 151, 155, 156), (153, 156, 160, 157), (154, 153, 157, 158), (155, 154, 158, 159), (156, 155, 159, 160), (169, 168, 167, 174, 173, 172, 171, 170), (172, 180, 179, 171), (182, 174, 167, 175), (168, 176, 175, 167), (171, 179, 178, 170), (174, 182, 181, 173), (170, 178, 177, 169), (173, 181, 180, 172), (169, 177, 176, 168), (177, 178, 179, 180, 181, 182, 175, 176), (187, 185, 183, 189), (185, 186, 184, 183), (194, 193, 188, 189), (190, 329, 330, 188), (190, 187, 327, 329), (327, 187, 189, 328), (330, 328, 189, 188), (186, 190, 188, 184), (186, 185, 187, 190), (295, 294, 192, 193), (189, 183, 191, 194), (192, 191, 183, 184), (193, 192, 184, 188), (196, 195, 161, 162), (199, 198, 164, 165), (198, 197, 163, 164), (200, 166, 161, 195), (197, 196, 162, 163), (200, 199, 165, 166), (202, 201, 195, 196), (205, 204, 198, 199), (204, 203, 197, 198), (206, 200, 195, 201), (203, 202, 196, 197), (206, 205, 199, 200), (212, 206, 201, 207), (209, 208, 202, 203), (212, 211, 205, 206), (208, 207, 201, 202), (211, 210, 204, 205), (210, 209, 203, 204), (361, 360, 210, 211), (360, 359, 209, 210), (362, 212, 207, 357), (359, 358, 208, 209), (362, 361, 211, 212), (358, 357, 207, 208), (222, 227, 259, 254), (246, 247, 215, 214), (256, 248, 216, 224), (249, 258, 226, 217), (213, 216, 248, 245), (223, 215, 247, 255), (218, 225, 257, 250), (252, 253, 221, 220), (260, 256, 224, 228), (216, 213, 214, 215), (219, 222, 254, 251), (218, 214, 213, 217), (227, 223, 255, 259), (222, 219, 220, 221), (245, 249, 217, 213), (215, 223, 224, 216), (258, 252, 220, 226), (219, 225, 226, 220), (253, 260, 228, 221), (223, 227, 228, 224), (214, 218, 250, 246), (225, 218, 217, 226), (225, 219, 251, 257), (227, 222, 221, 228), (231, 230, 229, 236, 235, 234, 233, 232), (263, 262, 238, 239), (247, 246, 237, 244), (249, 245, 229, 230), (253, 252, 232, 233), (248, 256, 235, 236), (252, 258, 231, 232), (256, 260, 234, 235), (258, 249, 230, 231), (260, 253, 233, 234), (236, 229, 245, 248), (238, 237, 246, 250), (241, 240, 251, 254), (244, 243, 255, 247), (240, 239, 257, 251), (243, 242, 259, 255), (239, 238, 250, 257), (242, 241, 254, 259), (272, 271, 263, 264), (266, 265, 241, 242), (244, 237, 261, 268), (262, 261, 237, 238), (265, 264, 240, 241), (268, 267, 243, 244), (264, 263, 239, 240), (267, 266, 242, 243), (271, 272, 273, 274, 275, 276, 269, 270), (275, 274, 266, 267), (271, 270, 262, 263), (274, 273, 265, 266), (268, 261, 269, 276), (270, 269, 261, 262), (273, 272, 264, 265), (276, 275, 267, 268), (279, 430, 278, 277), (285, 439, 430, 279), (283, 281, 282, 436), (286, 283, 436, 441), (277, 281, 283, 279), (285, 286, 284, 280), (430, 436, 282, 278), (280, 284, 438, 432), (280, 432, 439, 285), (279, 283, 286, 285), (284, 288, 445, 438), (441, 446, 287, 286), (286, 287, 288, 284), (738, 737, 736, 735), (292, 291, 289, 290), (459, 732, 733, 734), (735, 736, 732, 459), (299, 298, 294, 295), (194, 191, 293, 296), (296, 295, 193, 194), (294, 293, 191, 192), (299, 300, 297, 298), (296, 293, 297, 300), (300, 299, 295, 296), (298, 297, 293, 294), (310, 311, 312, 313, 314, 307, 308, 309), (311, 319, 320, 312), (315, 307, 314, 322), (307, 315, 316, 308), (310, 318, 319, 311), (313, 321, 322, 314), (309, 317, 318, 310), (312, 320, 321, 313), (308, 316, 317, 309), (316, 315, 322, 321, 320, 319, 318, 317), (333, 323, 325, 331), (323, 324, 326, 325), (333, 332, 337, 338), (332, 330, 329, 334), (329, 327, 331, 334), (328, 333, 331, 327), (332, 333, 328, 330), (324, 332, 334, 326), (334, 331, 325, 326), (337, 336, 452, 453), (338, 335, 323, 333), (324, 323, 335, 336), (332, 324, 336, 337), (302, 301, 339, 340), (305, 304, 342, 343), (304, 303, 341, 342), (339, 301, 306, 344), (303, 302, 340, 341), (306, 305, 343, 344), (340, 339, 345, 346), (343, 342, 348, 349), (342, 341, 347, 348), (345, 339, 344, 350), (341, 340, 346, 347), (344, 343, 349, 350), (351, 345, 350, 356), (347, 346, 352, 353), (350, 349, 355, 356), (346, 345, 351, 352), (349, 348, 354, 355), (348, 347, 353, 354), (355, 354, 360, 361), (354, 353, 359, 360), (357, 351, 356, 362), (353, 352, 358, 359), (356, 355, 361, 362), (352, 351, 357, 358), (404, 409, 377, 372), (364, 365, 397, 396), (374, 366, 398, 406), (367, 376, 408, 399), (395, 398, 366, 363), (405, 397, 365, 373), (400, 407, 375, 368), (370, 371, 403, 402), (378, 374, 406, 410), (365, 364, 363, 366), (401, 404, 372, 369), (367, 363, 364, 368), (409, 405, 373, 377), (371, 370, 369, 372), (363, 367, 399, 395), (366, 374, 373, 365), (376, 370, 402, 408), (370, 376, 375, 369), (371, 378, 410, 403), (374, 378, 377, 373), (396, 400, 368, 364), (376, 367, 368, 375), (407, 401, 369, 375), (378, 371, 372, 377), (382, 383, 384, 385, 386, 379, 380, 381), (389, 388, 412, 413), (394, 387, 396, 397), (380, 379, 395, 399), (383, 382, 402, 403), (386, 385, 406, 398), (382, 381, 408, 402), (385, 384, 410, 406), (381, 380, 399, 408), (384, 383, 403, 410), (398, 395, 379, 386), (400, 396, 387, 388), (404, 401, 390, 391), (397, 405, 393, 394), (401, 407, 389, 390), (405, 409, 392, 393), (407, 400, 388, 389), (409, 404, 391, 392), (414, 413, 421, 422), (392, 391, 415, 416), (418, 411, 387, 394), (388, 387, 411, 412), (391, 390, 414, 415), (394, 393, 417, 418), (390, 389, 413, 414), (393, 392, 416, 417), (420, 419, 426, 425, 424, 423, 422, 421), (417, 416, 424, 425), (413, 412, 420, 421), (416, 415, 423, 424), (426, 419, 411, 418), (412, 411, 419, 420), (415, 414, 422, 423), (418, 417, 425, 426), (430, 429, 427, 428), (439, 440, 429, 430), (433, 435, 436, 434), (435, 442, 441, 436), (433, 427, 429, 435), (442, 440, 431, 437), (436, 430, 428, 434), (437, 431, 432, 438), (432, 431, 440, 439), (435, 429, 440, 442), (444, 437, 438, 445), (446, 441, 442, 443), (443, 442, 437, 444), (738, 735, 459, 734), (449, 450, 448, 447), (737, 738, 734, 733), (292, 290, 448, 450), (453, 452, 456, 457), (454, 451, 335, 338), (338, 337, 453, 454), (336, 335, 451, 452), (456, 455, 458, 457), (458, 455, 451, 454), (454, 453, 457, 458), (452, 451, 455, 456), (736, 737, 733, 732), (462, 461, 460, 467, 466, 465, 464, 463), (465, 473, 472, 464), (475, 467, 460, 468), (461, 469, 468, 460), (464, 472, 471, 463), (467, 475, 474, 466), (463, 471, 470, 462), (466, 474, 473, 465), (462, 470, 469, 461), (471, 479, 478, 470), (480, 488, 487, 479), (474, 482, 481, 473), (470, 478, 477, 469), (473, 481, 480, 472), (483, 475, 468, 476), (469, 477, 476, 468), (472, 480, 479, 471), (475, 483, 482, 474), (487, 495, 494, 486), (483, 491, 490, 482), (479, 487, 486, 478), (482, 490, 489, 481), (478, 486, 485, 477), (481, 489, 488, 480), (491, 483, 476, 484), (477, 485, 484, 476), (493, 501, 500, 492), (490, 498, 497, 489), (486, 494, 493, 485), (489, 497, 496, 488), (499, 491, 484, 492), (485, 493, 492, 484), (488, 496, 495, 487), (491, 499, 498, 490), (502, 503, 504, 505, 506, 507, 500, 501), (496, 504, 503, 495), (499, 507, 506, 498), (495, 503, 502, 494), (498, 506, 505, 497), (494, 502, 501, 493), (497, 505, 504, 496), (507, 499, 492, 500), (510, 509, 508, 515, 514, 513, 512, 511), (518, 519, 520, 521, 522, 523, 516, 517), (513, 521, 520, 512), (523, 515, 508, 516), (509, 517, 516, 508), (512, 520, 519, 511), (515, 523, 522, 514), (511, 519, 518, 510), (514, 522, 521, 513), (510, 518, 517, 509), (526, 525, 524, 531, 530, 529, 528, 527), (534, 535, 536, 537, 538, 539, 532, 533), (529, 537, 536, 528), (539, 531, 524, 532), (525, 533, 532, 524), (528, 536, 535, 527), (531, 539, 538, 530), (527, 535, 534, 526), (530, 538, 537, 529), (526, 534, 533, 525), (542, 541, 540, 547, 546, 545, 544, 543), (549, 557, 556, 548), (545, 553, 552, 544), (555, 547, 540, 548), (541, 549, 548, 540), (544, 552, 551, 543), (547, 555, 554, 546), (543, 551, 550, 542), (546, 554, 553, 545), (542, 550, 549, 541), (558, 566, 565, 557), (552, 560, 559, 551), (555, 563, 562, 554), (551, 559, 558, 550), (554, 562, 561, 553), (550, 558, 557, 549), (553, 561, 560, 552), (563, 555, 548, 556), (566, 567, 568, 569, 570, 571, 564, 565), (561, 569, 568, 560), (571, 563, 556, 564), (557, 565, 564, 556), (560, 568, 567, 559), (563, 571, 570, 562), (559, 567, 566, 558), (562, 570, 569, 561), (583, 582, 576, 577), (579, 578, 572, 573), (582, 581, 575, 576), (581, 580, 574, 575), (583, 577, 572, 578), (580, 579, 573, 574), (577, 576, 588, 589), (573, 572, 584, 585), (576, 575, 587, 588), (575, 574, 586, 587), (577, 589, 584, 572), (574, 573, 585, 586), (588, 587, 593, 594), (587, 586, 592, 593), (589, 595, 590, 584), (586, 585, 591, 592), (589, 588, 594, 595), (585, 584, 590, 591), (607, 606, 600, 601), (603, 602, 596, 597), (606, 605, 599, 600), (605, 604, 598, 599), (607, 601, 596, 602), (604, 603, 597, 598), (601, 600, 612, 613), (597, 596, 608, 609), (600, 599, 611, 612), (599, 598, 610, 611), (601, 613, 608, 596), (598, 597, 609, 610), (612, 611, 617, 618), (611, 610, 616, 617), (613, 619, 614, 608), (610, 609, 615, 616), (613, 612, 618, 619), (609, 608, 614, 615), (631, 630, 624, 625), (627, 626, 620, 621), (630, 629, 623, 624), (629, 628, 622, 623), (631, 625, 620, 626), (628, 627, 621, 622), (625, 624, 636, 637), (621, 620, 632, 633), (624, 623, 635, 636), (623, 622, 634, 635), (625, 637, 632, 620), (622, 621, 633, 634), (636, 635, 641, 642), (635, 634, 640, 641), (637, 643, 638, 632), (634, 633, 639, 640), (637, 636, 642, 643), (633, 632, 638, 639), (655, 654, 648, 649), (651, 650, 644, 645), (654, 653, 647, 648), (653, 652, 646, 647), (655, 649, 644, 650), (652, 651, 645, 646), (649, 648, 660, 661), (645, 644, 656, 657), (648, 647, 659, 660), (647, 646, 658, 659), (649, 661, 656, 644), (646, 645, 657, 658), (660, 659, 665, 666), (659, 658, 664, 665), (661, 667, 662, 656), (658, 657, 663, 664), (661, 660, 666, 667), (657, 656, 662, 663), (679, 678, 672, 673), (675, 674, 668, 669), (678, 677, 671, 672), (677, 676, 670, 671), (679, 673, 668, 674), (676, 675, 669, 670), (673, 672, 684, 685), (669, 668, 680, 681), (672, 671, 683, 684), (671, 670, 682, 683), (673, 685, 680, 668), (670, 669, 681, 682), (684, 683, 689, 690), (683, 682, 688, 689), (685, 691, 686, 680), (682, 681, 687, 688), (685, 684, 690, 691), (681, 680, 686, 687), (703, 702, 696, 697), (699, 698, 692, 693), (702, 701, 695, 696), (701, 700, 694, 695), (703, 697, 692, 698), (700, 699, 693, 694), (697, 696, 708, 709), (693, 692, 704, 705), (696, 695, 707, 708), (695, 694, 706, 707), (697, 709, 704, 692), (694, 693, 705, 706), (708, 707, 713, 714), (707, 706, 712, 713), (709, 715, 710, 704), (706, 705, 711, 712), (709, 708, 714, 715), (705, 704, 710, 711), (718, 717, 716, 723, 722, 721, 720, 719), (726, 727, 728, 729, 730, 731, 724, 725), (721, 729, 728, 720), (731, 723, 716, 724), (717, 725, 724, 716), (720, 728, 727, 719), (723, 731, 730, 722), (719, 727, 726, 718), (722, 730, 729, 721), (718, 726, 725, 717), (290, 289, 447, 448), (291, 292, 450, 449)])
me_circle_008.polygons.foreach_set('use_smooth', [0, 0, 0, 0, 0, 0, 0, 0, 0, 0, 0, 0, 0, 0, 0, 0, 0, 0, 0, 0, 0, 0, 0, 0, 0, 0, 0, 0, 0, 0, 0, 0, 0, 0, 0, 0, 0, 0, 0, 0, 0, 0, 0, 0, 0, 0, 0, 0, 0, 0, 1, 1, 1, 1, 1, 1, 1, 1, 1, 1, 1, 1, 1, 1, 1, 1, 1, 1, 1, 1, 1, 1, 1, 1, 1, 1, 1, 1, 1, 1, 1, 1, 1, 1, 1, 1, 1, 1, 1, 1, 1, 1, 1, 1, 1, 1, 1, 1, 1, 1, 1, 1, 1, 1, 1, 1, 1, 1, 1, 1, 1, 1, 1, 1, 1, 1, 1, 1, 1, 1, 1, 1, 1, 1, 1, 1, 1, 1, 1, 1, 1, 1, 1, 1, 1, 1, 1, 1, 1, 1, 1, 1, 1, 1, 1, 1, 0, 0, 0, 0, 0, 0, 0, 0, 0, 0, 0, 0, 0, 0, 0, 0, 0, 0, 0, 0, 0, 0, 0, 1, 1, 1, 1, 1, 1, 1, 1, 1, 1, 1, 1, 1, 1, 1, 1, 1, 1, 1, 1, 1, 1, 1, 1, 0, 0, 0, 0, 0, 0, 0, 0, 0, 0, 0, 0, 0, 0, 0, 0, 0, 0, 0, 0, 0, 0, 0, 0, 0, 0, 0, 0, 0, 0, 0, 0, 0, 0, 0, 0, 0, 0, 0, 0, 0, 0, 0, 0, 0, 0, 0, 0, 0, 0, 0, 0, 0, 0, 0, 0, 0, 0, 0, 0, 0, 0, 0, 0, 0, 0, 0, 0, 0, 0, 0, 0, 0, 0, 0, 0, 0, 0, 0, 0, 0, 0, 0, 0, 0, 0, 0, 0, 0, 0, 0, 0, 0, 0, 0, 0, 0, 0, 0, 0, 0, 0, 0, 0, 0, 0, 1, 1, 1, 1, 1, 1, 1, 1, 1, 1, 1, 1, 1, 1, 1, 1, 1, 1, 1, 1, 1, 1, 1, 1, 0, 0, 0, 0, 0, 0, 0, 0, 0, 0, 0, 0, 0, 0, 0, 0, 0, 0, 0, 0, 0, 0, 0, 0, 0, 0, 0, 0, 0, 0, 0, 0, 0, 0, 0, 0, 0, 0, 0, 0, 0, 0, 0, 0, 0, 0, 0, 0, 0, 0, 0, 0, 0, 0, 0, 0, 0, 0, 0, 0, 0, 0, 0, 0, 0, 0, 0, 0, 0, 0, 0, 0, 0, 0, 0, 0, 0, 0, 0, 0, 0, 0, 0, 0, 0, 0, 0, 0, 0, 0, 0, 0, 0, 0, 0, 0, 0, 0, 0, 0, 0, 0, 0, 0, 0, 0, 0, 0, 0, 0, 1, 0, 0, 0, 0, 0, 0, 0, 0, 1, 1, 1, 1, 1, 1, 1, 0, 0, 0, 0, 0, 0, 0, 0, 0, 0, 0, 0, 0, 0, 0, 0, 0, 0, 0, 0, 0, 0, 0, 0, 0, 0, 0, 0, 0, 0, 0, 0, 0, 0, 0, 0, 0, 0, 0, 0, 0, 0, 0, 0, 0, 0, 1, 1, 1, 1, 1, 1, 0, 0, 0, 0, 0, 0, 1, 1, 1, 1, 1, 1, 1, 1, 1, 1, 1, 1, 0, 0, 0, 0, 0, 0, 1, 1, 1, 1, 1, 1, 1, 1, 1, 1, 1, 1, 0, 0, 0, 0, 0, 0, 1, 1, 1, 1, 1, 1, 1, 1, 1, 1, 1, 1, 1, 1, 1, 1, 1, 1, 1, 1, 1, 1, 1, 1, 1, 1, 1, 1, 1, 1, 1, 1, 1, 1, 1, 1, 1, 1, 1, 1, 1, 1, 1, 1, 1, 1, 1, 1, 0, 0, 0, 0, 0, 0, 1, 1, 1, 1, 1, 1, 0, 0, 0, 0, 0, 0, 0, 0, 0, 0, 0, 0])
_uv = me_circle_008.uv_layers.new(name='UVMap')
_uv.uv.foreach_set('vector', [0.8062, 0.196, 0.8392, 0.1907, 0.841, 0.2066, 0.8076, 0.2125, 0.7507, 0.5461, 0.7341, 0.5506, 0.7339, 0.5386, 0.7472, 0.5385, 0.702, 0.6101, 0.7026, 0.6072, 0.7123, 0.5959, 0.7169, 0.6014, 0.8374, 0.1712, 0.8031, 0.1729, 0.8029, 0.1608, 0.8371, 0.1603, 0.8031, 0.1729, 0.7609, 0.1709, 0.7612, 0.1606, 0.8029, 0.1608, 0.7164, 0.5268, 0.7238, 0.5272, 0.7472, 0.5385, 0.7339, 0.5386, 0.7612, 0.1901, 0.8062, 0.196, 0.8076, 0.2125, 0.7597, 0.2059, 0.8406, 0.1005, 0.8073, 0.09797, 0.8075, 0.08452, 0.8416, 0.08695, 0.8073, 0.09797, 0.7603, 0.1001, 0.7597, 0.08636, 0.8075, 0.08452, 0.7539, 0.5347, 0.7629, 0.5282, 0.7672, 0.5416, 0.7583, 0.544, 0.7916, 0.5351, 0.7672, 0.5416, 0.7629, 0.5282, 0.7856, 0.5141, 0.7272, 0.611, 0.7434, 0.6228, 0.7322, 0.6418, 0.7149, 0.6254, 0.7353, 0.5167, 0.7238, 0.5272, 0.7023, 0.5202, 0.7088, 0.5012, 0.8031, 0.1729, 0.8374, 0.1712, 0.8392, 0.1907, 0.8062, 0.196, 0.702, 0.5227, 0.7023, 0.5202, 0.7238, 0.5272, 0.7164, 0.5268, 0.7609, 0.1709, 0.8031, 0.1729, 0.8062, 0.196, 0.7612, 0.1901, 0.8231, 0.5265, 0.7916, 0.5351, 0.7856, 0.5141, 0.8096, 0.5107, 0.7539, 0.5347, 0.7472, 0.5385, 0.7238, 0.5272, 0.7353, 0.5167, 0.7472, 0.5385, 0.7539, 0.5347, 0.7583, 0.544, 0.7507, 0.5461, 0.7169, 0.6014, 0.7272, 0.611, 0.7149, 0.6254, 0.702, 0.6101, 0.7475, 0.5072, 0.7353, 0.5167, 0.7088, 0.5012, 0.7294, 0.4913, 0.7629, 0.5282, 0.7539, 0.5347, 0.7353, 0.5167, 0.7475, 0.5072, 0.8385, 0.1302, 0.8059, 0.1264, 0.807, 0.1109, 0.8395, 0.114, 0.7341, 0.5506, 0.7507, 0.5461, 0.7515, 0.5543, 0.7402, 0.561, 0.7245, 0.5896, 0.7265, 0.5902, 0.7169, 0.6014, 0.7123, 0.5959, 0.8028, 0.1488, 0.8372, 0.15, 0.8371, 0.1603, 0.8029, 0.1608, 0.7612, 0.1496, 0.8028, 0.1488, 0.8029, 0.1608, 0.7612, 0.1606, 0.7378, 0.575, 0.7323, 0.5793, 0.7402, 0.561, 0.7515, 0.5543, 0.8059, 0.1264, 0.762, 0.1304, 0.7612, 0.1146, 0.807, 0.1109, 0.8073, 0.09797, 0.8406, 0.1005, 0.8395, 0.114, 0.807, 0.1109, 0.7603, 0.1001, 0.8073, 0.09797, 0.807, 0.1109, 0.7612, 0.1146, 0.7703, 0.5555, 0.7591, 0.5543, 0.7583, 0.544, 0.7672, 0.5416, 0.7672, 0.5416, 0.7916, 0.5351, 0.797, 0.5562, 0.7703, 0.5555, 0.7434, 0.6228, 0.7272, 0.611, 0.737, 0.5995, 0.7563, 0.6045, 0.7378, 0.575, 0.7519, 0.5786, 0.737, 0.5995, 0.7265, 0.5902, 0.8372, 0.15, 0.8028, 0.1488, 0.8059, 0.1264, 0.8385, 0.1302, 0.7265, 0.5902, 0.7245, 0.5896, 0.7323, 0.5793, 0.7378, 0.575, 0.8028, 0.1488, 0.7612, 0.1496, 0.762, 0.1304, 0.8059, 0.1264, 0.7916, 0.5351, 0.8231, 0.5265, 0.8194, 0.547, 0.797, 0.5562, 0.7515, 0.5543, 0.7591, 0.5543, 0.7519, 0.5786, 0.7378, 0.575, 0.7591, 0.5543, 0.7515, 0.5543, 0.7507, 0.5461, 0.7583, 0.544, 0.7272, 0.611, 0.7169, 0.6014, 0.7265, 0.5902, 0.737, 0.5995, 0.7519, 0.5786, 0.767, 0.5817, 0.7563, 0.6045, 0.737, 0.5995, 0.7591, 0.5543, 0.7703, 0.5555, 0.767, 0.5817, 0.7519, 0.5786, 0.3867, 0.01242, 0.3867, 0.01242, 0.3867, 0.01242, 0.3867, 0.01242, 0.3867, 0.01242, 0.3867, 0.01242, 0.3867, 0.01242, 0.3867, 0.01242, 0.3867, 0.01242, 0.3867, 0.01242, 0.3867, 0.01242, 0.3867, 0.01242, 0.3867, 0.01242, 0.3867, 0.01242, 0.3867, 0.01242, 0.3867, 0.01242, 0.3867, 0.01242, 0.3867, 0.01242, 0.3867, 0.01242, 0.3867, 0.01242, 0.3867, 0.01242, 0.3867, 0.01242, 0.3867, 0.01242, 0.3867, 0.01242, 0.8992, 0.9107, 0.8991, 0.8958, 0.9066, 0.8958, 0.9064, 0.9105, 0.8919, 0.9106, 0.8915, 0.8959, 0.8991, 0.8958, 0.8992, 0.9107, 0.8845, 0.9107, 0.884, 0.8961, 0.8915, 0.8959, 0.8919, 0.9106, 0.9064, 0.9105, 0.9066, 0.8958, 0.9141, 0.8959, 0.9138, 0.9105, 0.8991, 0.8958, 0.8989, 0.8818, 0.9066, 0.8818, 0.9066, 0.8958, 0.8915, 0.8959, 0.8912, 0.8819, 0.8989, 0.8818, 0.8991, 0.8958, 0.884, 0.8961, 0.8836, 0.8821, 0.8912, 0.8819, 0.8915, 0.8959, 0.9066, 0.8958, 0.9066, 0.8818, 0.9141, 0.8818, 0.9141, 0.8959, 0.8989, 0.8818, 0.8988, 0.8685, 0.9066, 0.8685, 0.9066, 0.8818, 0.8912, 0.8819, 0.8909, 0.8685, 0.8988, 0.8685, 0.8989, 0.8818, 0.8836, 0.8821, 0.8832, 0.8689, 0.8909, 0.8685, 0.8912, 0.8819, 0.9066, 0.8818, 0.9066, 0.8685, 0.9142, 0.8686, 0.9141, 0.8818, 0.8988, 0.8685, 0.8988, 0.8557, 0.9067, 0.8558, 0.9066, 0.8685, 0.8909, 0.8685, 0.8905, 0.8557, 0.8988, 0.8557, 0.8988, 0.8685, 0.8832, 0.8689, 0.8826, 0.8561, 0.8905, 0.8557, 0.8909, 0.8685, 0.9066, 0.8685, 0.9067, 0.8558, 0.9143, 0.8559, 0.9142, 0.8686, 0.8988, 0.8557, 0.8987, 0.8433, 0.9068, 0.8433, 0.9067, 0.8558, 0.8905, 0.8557, 0.8902, 0.8432, 0.8987, 0.8433, 0.8988, 0.8557, 0.8826, 0.8561, 0.882, 0.8436, 0.8902, 0.8432, 0.8905, 0.8557, 0.9067, 0.8558, 0.9068, 0.8433, 0.9145, 0.8434, 0.9143, 0.8559, 0.8987, 0.8433, 0.8986, 0.8308, 0.9069, 0.8307, 0.9068, 0.8433, 0.8902, 0.8432, 0.8901, 0.8307, 0.8986, 0.8308, 0.8987, 0.8433, 0.882, 0.8436, 0.8816, 0.8308, 0.8901, 0.8307, 0.8902, 0.8432, 0.9068, 0.8433, 0.9069, 0.8307, 0.9147, 0.8308, 0.9145, 0.8434, 0.8986, 0.8308, 0.8986, 0.8179, 0.9066, 0.8178, 0.9069, 0.8307, 0.8901, 0.8307, 0.89, 0.8178, 0.8986, 0.8179, 0.8986, 0.8308, 0.8816, 0.8308, 0.8817, 0.8176, 0.89, 0.8178, 0.8901, 0.8307, 0.9069, 0.8307, 0.9066, 0.8178, 0.9145, 0.8177, 0.9147, 0.8308, 0.8986, 0.8179, 0.8984, 0.8041, 0.9063, 0.804, 0.9066, 0.8178, 0.89, 0.8178, 0.8901, 0.8041, 0.8984, 0.8041, 0.8986, 0.8179, 0.8817, 0.8176, 0.882, 0.8038, 0.8901, 0.8041, 0.89, 0.8178, 0.9066, 0.8178, 0.9063, 0.804, 0.9142, 0.8038, 0.9145, 0.8177, 0.8984, 0.8041, 0.8983, 0.7891, 0.906, 0.789, 0.9063, 0.804, 0.8901, 0.8041, 0.8904, 0.7891, 0.8983, 0.7891, 0.8984, 0.8041, 0.882, 0.8038, 0.8826, 0.7888, 0.8904, 0.7891, 0.8901, 0.8041, 0.9063, 0.804, 0.906, 0.789, 0.9136, 0.7887, 0.9142, 0.8038, 0.8983, 0.7891, 0.8982, 0.7723, 0.9056, 0.7722, 0.906, 0.789, 0.8904, 0.7891, 0.8907, 0.7723, 0.8982, 0.7723, 0.8983, 0.7891, 0.8826, 0.7888, 0.8832, 0.7721, 0.8907, 0.7723, 0.8904, 0.7891, 0.906, 0.789, 0.9056, 0.7722, 0.913, 0.772, 0.9136, 0.7887, 0.8982, 0.7723, 0.8982, 0.7533, 0.9054, 0.7532, 0.9056, 0.7722, 0.8907, 0.7723, 0.8909, 0.7533, 0.8982, 0.7533, 0.8982, 0.7723, 0.8832, 0.7721, 0.8836, 0.7532, 0.8909, 0.7533, 0.8907, 0.7723, 0.9056, 0.7722, 0.9054, 0.7532, 0.9125, 0.7531, 0.913, 0.772, 0.8982, 0.7533, 0.898, 0.7315, 0.9052, 0.7317, 0.9054, 0.7532, 0.8909, 0.7533, 0.891, 0.7314, 0.898, 0.7315, 0.8982, 0.7533, 0.8836, 0.7532, 0.8839, 0.7316, 0.891, 0.7314, 0.8909, 0.7533, 0.9054, 0.7532, 0.9052, 0.7317, 0.9123, 0.7315, 0.9125, 0.7531, 0.921, 0.1831, 0.9137, 0.183, 0.9136, 0.1683, 0.9211, 0.1682, 0.9283, 0.1831, 0.921, 0.1831, 0.9211, 0.1682, 0.9287, 0.1684, 0.9356, 0.1831, 0.9283, 0.1831, 0.9287, 0.1684, 0.9361, 0.1686, 0.9137, 0.183, 0.9064, 0.1829, 0.9061, 0.1683, 0.9136, 0.1683, 0.9211, 0.1682, 0.9136, 0.1683, 0.9135, 0.1543, 0.9212, 0.1542, 0.9287, 0.1684, 0.9211, 0.1682, 0.9212, 0.1542, 0.929, 0.1543, 0.9361, 0.1686, 0.9287, 0.1684, 0.929, 0.1543, 0.9365, 0.1546, 0.9136, 0.1683, 0.9061, 0.1683, 0.9061, 0.1543, 0.9135, 0.1543, 0.9212, 0.1542, 0.9135, 0.1543, 0.9135, 0.1409, 0.9213, 0.1409, 0.929, 0.1543, 0.9212, 0.1542, 0.9213, 0.1409, 0.9293, 0.141, 0.9365, 0.1546, 0.929, 0.1543, 0.9293, 0.141, 0.937, 0.1413, 0.9135, 0.1543, 0.9061, 0.1543, 0.906, 0.141, 0.9135, 0.1409, 0.9213, 0.1409, 0.9135, 0.1409, 0.9135, 0.1282, 0.9214, 0.1281, 0.9293, 0.141, 0.9213, 0.1409, 0.9214, 0.1281, 0.9296, 0.1282, 0.937, 0.1413, 0.9293, 0.141, 0.9296, 0.1282, 0.9375, 0.1286, 0.9135, 0.1409, 0.906, 0.141, 0.9059, 0.1283, 0.9135, 0.1282, 0.9214, 0.1281, 0.9135, 0.1282, 0.9134, 0.1157, 0.9215, 0.1157, 0.9296, 0.1282, 0.9214, 0.1281, 0.9215, 0.1157, 0.9299, 0.1157, 0.9375, 0.1286, 0.9296, 0.1282, 0.9299, 0.1157, 0.9381, 0.1161, 0.9135, 0.1282, 0.9059, 0.1283, 0.9057, 0.1158, 0.9134, 0.1157, 0.9215, 0.1157, 0.9134, 0.1157, 0.9133, 0.1032, 0.9216, 0.1032, 0.9299, 0.1157, 0.9215, 0.1157, 0.9216, 0.1032, 0.9301, 0.1032, 0.9381, 0.1161, 0.9299, 0.1157, 0.9301, 0.1032, 0.9386, 0.1033, 0.9134, 0.1157, 0.9057, 0.1158, 0.9055, 0.1032, 0.9133, 0.1032, 0.9216, 0.1032, 0.9133, 0.1032, 0.9136, 0.09022, 0.9217, 0.09036, 0.9301, 0.1032, 0.9216, 0.1032, 0.9217, 0.09036, 0.9302, 0.09029, 0.9386, 0.1033, 0.9301, 0.1032, 0.9302, 0.09029, 0.9386, 0.09009, 0.9133, 0.1032, 0.9055, 0.1032, 0.9057, 0.09013, 0.9136, 0.09022, 0.9217, 0.09036, 0.9136, 0.09022, 0.914, 0.07643, 0.9218, 0.07657, 0.9302, 0.09029, 0.9217, 0.09036, 0.9218, 0.07657, 0.9302, 0.07659, 0.9386, 0.09009, 0.9302, 0.09029, 0.9302, 0.07659, 0.9382, 0.07629, 0.9136, 0.09022, 0.9057, 0.09013, 0.9061, 0.07623, 0.914, 0.07643, 0.9218, 0.07657, 0.914, 0.07643, 0.9143, 0.06137, 0.9219, 0.0615, 0.9302, 0.07659, 0.9218, 0.07657, 0.9219, 0.0615, 0.9299, 0.06155, 0.9382, 0.07629, 0.9302, 0.07659, 0.9299, 0.06155, 0.9377, 0.06126, 0.914, 0.07643, 0.9061, 0.07623, 0.9067, 0.06109, 0.9143, 0.06137, 0.9219, 0.0615, 0.9143, 0.06137, 0.9147, 0.04461, 0.9221, 0.04471, 0.9299, 0.06155, 0.9219, 0.0615, 0.9221, 0.04471, 0.9296, 0.04475, 0.9377, 0.06126, 0.9299, 0.06155, 0.9296, 0.04475, 0.9371, 0.04456, 0.9143, 0.06137, 0.9067, 0.06109, 0.9073, 0.04439, 0.9147, 0.04461, 0.9221, 0.04471, 0.9147, 0.04461, 0.915, 0.02566, 0.9222, 0.02572, 0.9296, 0.04475, 0.9221, 0.04471, 0.9222, 0.02572, 0.9295, 0.02577, 0.9371, 0.04456, 0.9296, 0.04475, 0.9295, 0.02577, 0.9368, 0.02565, 0.9147, 0.04461, 0.9073, 0.04439, 0.9078, 0.02552, 0.915, 0.02566, 0.9222, 0.02572, 0.915, 0.02566, 0.9153, 0.004134, 0.9224, 0.003963, 0.9295, 0.02577, 0.9222, 0.02572, 0.9224, 0.003963, 0.9295, 0.003809, 0.9368, 0.02565, 0.9295, 0.02577, 0.9295, 0.003809, 0.9365, 0.004031, 0.915, 0.02566, 0.9078, 0.02552, 0.9081, 0.003851, 0.9153, 0.004134, 0.8353, 0.5899, 0.8524, 0.5899, 0.8645, 0.602, 0.8645, 0.6192, 0.8524, 0.6313, 0.8353, 0.6313, 0.8231, 0.6192, 0.8231, 0.602, 0.8302, 0.7314, 0.8302, 0.8227, 0.813, 0.8227, 0.813, 0.7314, 0.8644, 0.8227, 0.8644, 0.7314, 0.8816, 0.7314, 0.8816, 0.8227, 0.7616, 0.7314, 0.7616, 0.8227, 0.7445, 0.8227, 0.7445, 0.7314, 0.813, 0.7314, 0.813, 0.8227, 0.7959, 0.8227, 0.7959, 0.7314, 0.8644, 0.7314, 0.8644, 0.8227, 0.8473, 0.8227, 0.8473, 0.7314, 0.7959, 0.7314, 0.7959, 0.8227, 0.7788, 0.8227, 0.7788, 0.7314, 0.8473, 0.7314, 0.8473, 0.8227, 0.8302, 0.8227, 0.8302, 0.7314, 0.7788, 0.7314, 0.7788, 0.8227, 0.7616, 0.8227, 0.7616, 0.7314, 0.7207, 0.9473, 0.7328, 0.9594, 0.7499, 0.9594, 0.762, 0.9473, 0.762, 0.9302, 0.7499, 0.9181, 0.7328, 0.9181, 0.7207, 0.9302, 0.9376, 0.4636, 0.9606, 0.4516, 0.9706, 0.4557, 0.9517, 0.4777, 0.9606, 0.4516, 0.9604, 0.4439, 0.9689, 0.44, 0.9706, 0.4557, 0.8415, 0.6929, 0.8415, 0.714, 0.8191, 0.714, 0.8191, 0.6929, 0.8191, 0.6568, 0.7717, 0.6568, 0.7717, 0.6418, 0.8191, 0.6418, 0.8191, 0.6568, 0.8191, 0.6779, 0.7717, 0.6779, 0.7717, 0.6568, 0.7717, 0.6779, 0.8191, 0.6779, 0.8191, 0.6929, 0.7717, 0.6929, 0.7717, 0.714, 0.7717, 0.6929, 0.8191, 0.6929, 0.8191, 0.714, 0.9604, 0.4439, 0.9387, 0.4353, 0.95, 0.4182, 0.9689, 0.44, 0.9604, 0.4439, 0.9606, 0.4516, 0.9376, 0.4636, 0.9387, 0.4353, 0.918, 0.9071, 0.9364, 0.9071, 0.9398, 0.9107, 0.9147, 0.9107, 0.9517, 0.4777, 0.9706, 0.4557, 0.9922, 0.4607, 0.9789, 0.4913, 0.9922, 0.4333, 0.9922, 0.4607, 0.9706, 0.4557, 0.9689, 0.44, 0.9767, 0.4029, 0.9922, 0.4333, 0.9689, 0.44, 0.95, 0.4182, 0.9206, 0.3803, 0.9228, 0.3745, 0.9519, 0.3756, 0.9517, 0.3813, 0.9236, 0.3656, 0.9225, 0.3609, 0.9515, 0.3583, 0.9519, 0.364, 0.9225, 0.3609, 0.92, 0.3553, 0.9512, 0.3532, 0.9515, 0.3583, 0.9237, 0.3698, 0.9521, 0.37, 0.9519, 0.3756, 0.9228, 0.3745, 0.92, 0.3553, 0.9198, 0.3494, 0.9509, 0.348, 0.9512, 0.3532, 0.9237, 0.3698, 0.9236, 0.3656, 0.9519, 0.364, 0.9521, 0.37, 0.9153, 0.3802, 0.9158, 0.3743, 0.9228, 0.3745, 0.9206, 0.3803, 0.9157, 0.3657, 0.9156, 0.3614, 0.9225, 0.3609, 0.9236, 0.3656, 0.9156, 0.3614, 0.9149, 0.3557, 0.92, 0.3553, 0.9225, 0.3609, 0.9158, 0.3698, 0.9237, 0.3698, 0.9228, 0.3745, 0.9158, 0.3743, 0.9149, 0.3557, 0.9151, 0.3489, 0.9198, 0.3494, 0.92, 0.3553, 0.9158, 0.3698, 0.9157, 0.3657, 0.9236, 0.3656, 0.9237, 0.3698, 0.9086, 0.3703, 0.9158, 0.3698, 0.9158, 0.3743, 0.9088, 0.3752, 0.9092, 0.355, 0.9096, 0.3489, 0.9151, 0.3489, 0.9149, 0.3557, 0.9086, 0.3703, 0.9086, 0.3656, 0.9157, 0.3657, 0.9158, 0.3698, 0.9093, 0.3811, 0.9088, 0.3752, 0.9158, 0.3743, 0.9153, 0.3802, 0.9086, 0.3656, 0.9088, 0.3607, 0.9156, 0.3614, 0.9157, 0.3657, 0.9088, 0.3607, 0.9092, 0.355, 0.9149, 0.3557, 0.9156, 0.3614, 0.8854, 0.3651, 0.8854, 0.3596, 0.9088, 0.3607, 0.9086, 0.3656, 0.8854, 0.3596, 0.8854, 0.3541, 0.9092, 0.355, 0.9088, 0.3607, 0.8854, 0.3709, 0.9086, 0.3703, 0.9088, 0.3752, 0.8854, 0.3764, 0.8854, 0.3541, 0.8854, 0.3483, 0.9096, 0.3489, 0.9092, 0.355, 0.8854, 0.3709, 0.8854, 0.3651, 0.9086, 0.3656, 0.9086, 0.3703, 0.8854, 0.3821, 0.8854, 0.3764, 0.9088, 0.3752, 0.9093, 0.3811, 0.8472, 0.6903, 0.8652, 0.7083, 0.8628, 0.714, 0.8415, 0.6926, 0.9144, 0.6624, 0.9144, 0.6926, 0.9087, 0.6903, 0.9087, 0.6648, 0.1275, 0.9199, 0.1578, 0.9199, 0.1554, 0.9256, 0.1299, 0.9256, 0.1791, 0.9715, 0.1578, 0.9928, 0.1554, 0.9871, 0.1734, 0.9691, 0.1734, 0.9436, 0.1554, 0.9256, 0.1578, 0.9199, 0.1791, 0.9413, 0.8907, 0.7083, 0.9087, 0.6903, 0.9144, 0.6926, 0.8931, 0.714, 0.8907, 0.6468, 0.8652, 0.6468, 0.8628, 0.6411, 0.893, 0.6411, 0.1275, 0.9928, 0.1062, 0.9715, 0.1119, 0.9691, 0.1299, 0.9871, 0.1062, 0.9413, 0.1275, 0.9199, 0.1299, 0.9256, 0.1119, 0.9436, 0.4949, 0.7331, 0.5203, 0.7331, 0.5203, 0.8148, 0.4949, 0.8148, 0.8472, 0.6648, 0.8472, 0.6903, 0.8415, 0.6926, 0.8415, 0.6624, 0.342, 0.8148, 0.3165, 0.8148, 0.3165, 0.7331, 0.342, 0.7331, 0.8652, 0.7083, 0.8907, 0.7083, 0.8931, 0.714, 0.8628, 0.714, 0.4184, 0.8148, 0.3929, 0.8148, 0.3929, 0.7331, 0.4184, 0.7331, 0.1791, 0.9413, 0.1791, 0.9715, 0.1734, 0.9691, 0.1734, 0.9436, 0.4949, 0.8148, 0.4694, 0.8148, 0.4694, 0.7331, 0.4949, 0.7331, 0.1578, 0.9928, 0.1275, 0.9928, 0.1299, 0.9871, 0.1554, 0.9871, 0.3929, 0.8148, 0.3675, 0.8148, 0.3674, 0.7331, 0.3929, 0.7331, 0.1062, 0.9715, 0.1062, 0.9413, 0.1119, 0.9436, 0.1119, 0.9691, 0.4694, 0.8148, 0.4439, 0.8148, 0.4439, 0.7331, 0.4694, 0.7331, 0.9087, 0.6648, 0.8907, 0.6468, 0.893, 0.6411, 0.9144, 0.6624, 0.3675, 0.8148, 0.342, 0.8148, 0.342, 0.7331, 0.3674, 0.7331, 0.8652, 0.6468, 0.8472, 0.6648, 0.8415, 0.6624, 0.8628, 0.6411, 0.4439, 0.8148, 0.4184, 0.8148, 0.4184, 0.7331, 0.4439, 0.7331, 0.9173, 0.2964, 0.9386, 0.275, 0.9689, 0.275, 0.9902, 0.2964, 0.9902, 0.3266, 0.9689, 0.348, 0.9386, 0.348, 0.9173, 0.3266, 0.9393, 0.8694, 0.963, 0.8694, 0.9662, 0.8772, 0.936, 0.8772, 0.2239, 0.9583, 0.1937, 0.9583, 0.1937, 0.9429, 0.2239, 0.9429, 0.5506, 0.9181, 0.5203, 0.9181, 0.5203, 0.8389, 0.5506, 0.8389, 0.6412, 0.9181, 0.611, 0.9181, 0.611, 0.8389, 0.6412, 0.8389, 0.7318, 0.9181, 0.7016, 0.9181, 0.7016, 0.8389, 0.7318, 0.8389, 0.611, 0.9181, 0.5808, 0.9181, 0.5808, 0.8389, 0.611, 0.8389, 0.7016, 0.9181, 0.6714, 0.9181, 0.6714, 0.8389, 0.7016, 0.8389, 0.5808, 0.9181, 0.5506, 0.9181, 0.5506, 0.8389, 0.5808, 0.8389, 0.6714, 0.9181, 0.6412, 0.9181, 0.6412, 0.8389, 0.6714, 0.8389, 0.7318, 0.8389, 0.762, 0.8389, 0.762, 0.9181, 0.7318, 0.9181, 0.4051, 0.9429, 0.4353, 0.9429, 0.4353, 0.9583, 0.4051, 0.9583, 0.3145, 0.9429, 0.3447, 0.9429, 0.3447, 0.9583, 0.3145, 0.9583, 0.2239, 0.9429, 0.2541, 0.9429, 0.2541, 0.9583, 0.2239, 0.9583, 0.3447, 0.9429, 0.3749, 0.9429, 0.3749, 0.9583, 0.3447, 0.9583, 0.2541, 0.9429, 0.2843, 0.9429, 0.2843, 0.9583, 0.2541, 0.9583, 0.3749, 0.9429, 0.4051, 0.9429, 0.4051, 0.9583, 0.3749, 0.9583, 0.2843, 0.9429, 0.3145, 0.9429, 0.3145, 0.9583, 0.2843, 0.9583, 0.8784, 0.2125, 0.9021, 0.2125, 0.9021, 0.2407, 0.8784, 0.2407, 0.9393, 0.8121, 0.9225, 0.8289, 0.9147, 0.8256, 0.936, 0.8043, 0.9876, 0.8256, 0.9876, 0.8559, 0.9798, 0.8526, 0.9798, 0.8289, 0.963, 0.8694, 0.9798, 0.8526, 0.9876, 0.8559, 0.9662, 0.8772, 0.9225, 0.8289, 0.9225, 0.8526, 0.9147, 0.8559, 0.9147, 0.8256, 0.9798, 0.8289, 0.963, 0.8121, 0.9662, 0.8043, 0.9876, 0.8256, 0.9225, 0.8526, 0.9393, 0.8694, 0.936, 0.8772, 0.9147, 0.8559, 0.963, 0.8121, 0.9393, 0.8121, 0.936, 0.8043, 0.9662, 0.8043, 0.8361, 0.9375, 0.8193, 0.9543, 0.8193, 0.978, 0.8361, 0.9948, 0.8598, 0.9948, 0.8766, 0.978, 0.8766, 0.9543, 0.8598, 0.9375, 0.8072, 0.2125, 0.8309, 0.2125, 0.8309, 0.2407, 0.8072, 0.2407, 0.9021, 0.2125, 0.9259, 0.2125, 0.9259, 0.2407, 0.9021, 0.2407, 0.8309, 0.2125, 0.8547, 0.2125, 0.8547, 0.2407, 0.8309, 0.2407, 0.7835, 0.2407, 0.7597, 0.2407, 0.7597, 0.2125, 0.7835, 0.2125, 0.9259, 0.2125, 0.9496, 0.2125, 0.9496, 0.2407, 0.9259, 0.2407, 0.8547, 0.2125, 0.8784, 0.2125, 0.8784, 0.2407, 0.8547, 0.2407, 0.7835, 0.2125, 0.8072, 0.2125, 0.8072, 0.2407, 0.7835, 0.2407, 0.2066, 0.35, 0.1977, 0.3661, 0.1621, 0.2614, 0.1717, 0.2544, 0.3165, 0.3543, 0.3159, 0.3674, 0.1977, 0.3661, 0.2066, 0.35, 0.1649, 0.349, 0.1419, 0.2631, 0.1536, 0.2633, 0.1816, 0.3661, 0.04019, 0.3496, 0.1649, 0.349, 0.1816, 0.3661, 0.04037, 0.3663, 0.1717, 0.2544, 0.1827, 0.2494, 0.2151, 0.3361, 0.2066, 0.35, 0.04866, 0.4399, 0.04023, 0.4399, 0.04024, 0.4284, 0.04866, 0.4284, 0.1977, 0.3661, 0.1816, 0.3661, 0.1536, 0.2633, 0.1621, 0.2614, 0.04866, 0.4284, 0.04024, 0.4284, 0.04025, 0.4115, 0.04867, 0.4115, 0.04866, 0.4284, 0.04867, 0.4115, 0.06018, 0.4115, 0.06017, 0.4283, 0.2066, 0.35, 0.2151, 0.3361, 0.3166, 0.3415, 0.3165, 0.3543, 0.04024, 0.4284, 4.55e-06, 0.4284, 1.131e-05, 0.4115, 0.04025, 0.4115, 0.04037, 0.3663, 2.945e-05, 0.3664, 0.0, 0.3497, 0.04019, 0.3496, 0.04023, 0.4399, 0.0, 0.4399, 4.55e-06, 0.4284, 0.04024, 0.4284, 0.3288, 0.6259, 0.2074, 0.626, 0.2073, 0.5702, 0.3287, 0.5702, 0.8958, 0.176, 0.8446, 0.1749, 0.8448, 0.1643, 0.896, 0.1654, 0.2951, 0.894, 0.1791, 0.894, 0.1791, 0.8407, 0.2951, 0.8407, 0.2036, 0.4943, 0.2073, 0.5702, 0.1974, 0.5702, 0.1937, 0.4943, 0.2583, 0.7165, 0.2399, 0.7165, 0.2399, 0.7019, 0.2583, 0.7019, 0.9147, 0.8896, 0.9398, 0.8896, 0.9364, 0.8932, 0.918, 0.8932, 0.918, 0.8932, 0.918, 0.9071, 0.9147, 0.9107, 0.9147, 0.8896, 0.9364, 0.9071, 0.9364, 0.8932, 0.9398, 0.8896, 0.9398, 0.9107, 0.3365, 0.7202, 0.3226, 0.7202, 0.3226, 0.7019, 0.3365, 0.7019, 0.2076, 0.7019, 0.226, 0.7019, 0.226, 0.7165, 0.2076, 0.7165, 0.2076, 0.7165, 0.1937, 0.7165, 0.1937, 0.7019, 0.2076, 0.7019, 0.2399, 0.7165, 0.226, 0.7165, 0.226, 0.7019, 0.2399, 0.7019, 0.8645, 0.6192, 0.8645, 0.602, 0.8766, 0.5899, 0.8937, 0.5899, 0.9059, 0.602, 0.9059, 0.6192, 0.8937, 0.6313, 0.8766, 0.6313, 0.7705, 0.4, 0.7705, 0.4913, 0.7534, 0.4913, 0.7534, 0.4, 0.702, 0.4913, 0.702, 0.4, 0.7191, 0.4, 0.7191, 0.4913, 0.839, 0.4, 0.839, 0.4913, 0.8219, 0.4913, 0.8219, 0.4, 0.7876, 0.4, 0.7876, 0.4913, 0.7705, 0.4913, 0.7705, 0.4, 0.7362, 0.4, 0.7363, 0.4913, 0.7191, 0.4913, 0.7191, 0.4, 0.8048, 0.4, 0.8048, 0.4913, 0.7876, 0.4913, 0.7876, 0.4, 0.7534, 0.4, 0.7534, 0.4913, 0.7363, 0.4913, 0.7362, 0.4, 0.8219, 0.4, 0.8219, 0.4913, 0.8048, 0.4913, 0.8048, 0.4, 0.9351, 0.5899, 0.918, 0.5899, 0.9059, 0.602, 0.9059, 0.6192, 0.918, 0.6313, 0.9351, 0.6313, 0.9472, 0.6192, 0.9472, 0.602, 0.9471, 0.5843, 0.9576, 0.557, 0.966, 0.5638, 0.9664, 0.5899, 0.9576, 0.557, 0.9724, 0.5513, 0.9729, 0.5605, 0.966, 0.5638, 0.7243, 0.6929, 0.7243, 0.714, 0.702, 0.714, 0.702, 0.6929, 0.7243, 0.6418, 0.7717, 0.6418, 0.7717, 0.6568, 0.7243, 0.6568, 0.7717, 0.6568, 0.7717, 0.6779, 0.7243, 0.6779, 0.7243, 0.6568, 0.7717, 0.6929, 0.7243, 0.6929, 0.7243, 0.6779, 0.7717, 0.6779, 0.7243, 0.714, 0.7243, 0.6929, 0.7717, 0.6929, 0.7717, 0.714, 0.9724, 0.5513, 1.0, 0.5571, 0.9907, 0.5751, 0.9729, 0.5605, 0.9907, 0.5751, 0.9664, 0.5899, 0.966, 0.5638, 0.9729, 0.5605, 0.3161, 0.8407, 0.3161, 0.8658, 0.3126, 0.8625, 0.3126, 0.8441, 0.9217, 0.5666, 0.9427, 0.5398, 0.9576, 0.557, 0.9471, 0.5843, 0.9724, 0.5513, 0.9576, 0.557, 0.9427, 0.5398, 0.9677, 0.5264, 1.0, 0.5571, 0.9724, 0.5513, 0.9677, 0.5264, 1.0, 0.5283, 0.8191, 0.3813, 0.8189, 0.3756, 0.848, 0.3745, 0.8502, 0.3803, 0.8189, 0.364, 0.8192, 0.3584, 0.8483, 0.3609, 0.8472, 0.3656, 0.8192, 0.3584, 0.8196, 0.3532, 0.8508, 0.3553, 0.8483, 0.3609, 0.848, 0.3745, 0.8189, 0.3756, 0.8187, 0.37, 0.8471, 0.3698, 0.8196, 0.3532, 0.8198, 0.348, 0.851, 0.3494, 0.8508, 0.3553, 0.8187, 0.37, 0.8189, 0.364, 0.8472, 0.3656, 0.8471, 0.3698, 0.8502, 0.3803, 0.848, 0.3745, 0.855, 0.3743, 0.8555, 0.3802, 0.8472, 0.3656, 0.8483, 0.3609, 0.8552, 0.3614, 0.8551, 0.3657, 0.8483, 0.3609, 0.8508, 0.3553, 0.8559, 0.3557, 0.8552, 0.3614, 0.855, 0.3743, 0.848, 0.3745, 0.8471, 0.3698, 0.855, 0.3698, 0.8508, 0.3553, 0.851, 0.3494, 0.8557, 0.3489, 0.8559, 0.3557, 0.8471, 0.3698, 0.8472, 0.3656, 0.8551, 0.3657, 0.855, 0.3698, 0.862, 0.3752, 0.855, 0.3743, 0.855, 0.3698, 0.8622, 0.3703, 0.8559, 0.3557, 0.8557, 0.3489, 0.8612, 0.3489, 0.8616, 0.355, 0.855, 0.3698, 0.8551, 0.3657, 0.8622, 0.3656, 0.8622, 0.3703, 0.8555, 0.3802, 0.855, 0.3743, 0.862, 0.3752, 0.8615, 0.3811, 0.8551, 0.3657, 0.8552, 0.3614, 0.862, 0.3607, 0.8622, 0.3656, 0.8552, 0.3614, 0.8559, 0.3557, 0.8616, 0.355, 0.862, 0.3607, 0.8622, 0.3656, 0.862, 0.3607, 0.8854, 0.3596, 0.8854, 0.3651, 0.862, 0.3607, 0.8616, 0.355, 0.8854, 0.3541, 0.8854, 0.3596, 0.8854, 0.3764, 0.862, 0.3752, 0.8622, 0.3703, 0.8854, 0.3709, 0.8616, 0.355, 0.8612, 0.3489, 0.8854, 0.3483, 0.8854, 0.3541, 0.8622, 0.3703, 0.8622, 0.3656, 0.8854, 0.3651, 0.8854, 0.3709, 0.8615, 0.3811, 0.862, 0.3752, 0.8854, 0.3764, 0.8854, 0.3821, 0.8816, 0.9623, 0.8816, 0.932, 0.8873, 0.9344, 0.8873, 0.9599, 0.9488, 0.9344, 0.9308, 0.9164, 0.9331, 0.9107, 0.9545, 0.9321, 0.5739, 0.743, 0.5466, 0.7508, 0.5441, 0.7458, 0.5723, 0.7373, 0.7193, 0.755, 0.6919, 0.7462, 0.6936, 0.74, 0.7219, 0.7501, 0.5203, 0.7621, 0.5441, 0.7458, 0.5466, 0.7508, 0.5253, 0.7653, 0.9029, 0.9107, 0.9331, 0.9107, 0.9308, 0.9164, 0.9053, 0.9164, 0.9545, 0.9623, 0.9331, 0.9836, 0.9308, 0.9779, 0.9488, 0.9599, 0.6625, 0.7397, 0.6328, 0.7374, 0.6326, 0.7314, 0.6631, 0.7336, 0.603, 0.7386, 0.5739, 0.743, 0.5723, 0.7373, 0.6022, 0.7326, 0.5697, 0.8322, 0.5468, 0.8389, 0.5253, 0.7653, 0.5466, 0.7508, 0.9029, 0.9836, 0.8816, 0.9623, 0.8873, 0.9599, 0.9053, 0.9779, 0.7193, 0.755, 0.7396, 0.7697, 0.7176, 0.8389, 0.696, 0.832, 0.8816, 0.932, 0.9029, 0.9107, 0.9053, 0.9164, 0.8873, 0.9344, 0.6328, 0.7374, 0.6625, 0.7397, 0.6547, 0.8241, 0.6334, 0.823, 0.7396, 0.7697, 0.7193, 0.755, 0.7219, 0.7501, 0.7445, 0.7667, 0.5466, 0.7508, 0.5739, 0.743, 0.5908, 0.8272, 0.5697, 0.8322, 0.6919, 0.7462, 0.6625, 0.7397, 0.6631, 0.7336, 0.6936, 0.74, 0.6625, 0.7397, 0.6919, 0.7462, 0.6757, 0.8271, 0.6547, 0.8241, 0.6328, 0.7374, 0.603, 0.7386, 0.6022, 0.7326, 0.6326, 0.7314, 0.5739, 0.743, 0.603, 0.7386, 0.612, 0.8241, 0.5908, 0.8272, 0.9545, 0.932, 0.9545, 0.9623, 0.9488, 0.9599, 0.9488, 0.9344, 0.6919, 0.7462, 0.7193, 0.755, 0.696, 0.832, 0.6757, 0.8271, 0.9331, 0.9836, 0.9029, 0.9836, 0.9053, 0.9779, 0.9308, 0.9779, 0.603, 0.7386, 0.6328, 0.7374, 0.6334, 0.823, 0.612, 0.8241, 0.9662, 0.8043, 0.936, 0.8043, 0.9147, 0.7829, 0.9147, 0.7527, 0.936, 0.7314, 0.9662, 0.7314, 0.9876, 0.7527, 0.9876, 0.7829, 0.9358, 0.6411, 0.966, 0.6411, 0.9628, 0.6489, 0.939, 0.6489, 0.9135, 0.714, 0.9437, 0.714, 0.9437, 0.7294, 0.9135, 0.7294, 0.7946, 0.00537, 0.8248, 0.00537, 0.8248, 0.08451, 0.7946, 0.08451, 0.704, 0.005371, 0.7342, 0.00537, 0.7342, 0.08451, 0.704, 0.08451, 0.6134, 0.005373, 0.6436, 0.005372, 0.6436, 0.08451, 0.6134, 0.08452, 0.7342, 0.00537, 0.7644, 0.00537, 0.7644, 0.08451, 0.7342, 0.08451, 0.6436, 0.005372, 0.6738, 0.005371, 0.6738, 0.08451, 0.6436, 0.08451, 0.7644, 0.00537, 0.7946, 0.00537, 0.7946, 0.08451, 0.7644, 0.08451, 0.6738, 0.005371, 0.704, 0.005371, 0.704, 0.08451, 0.6738, 0.08451, 0.6134, 0.08452, 0.5831, 0.08452, 0.5831, 0.005373, 0.6134, 0.005373, 0.7322, 0.7294, 0.702, 0.7294, 0.702, 0.714, 0.7322, 0.714, 0.8228, 0.7294, 0.7926, 0.7294, 0.7926, 0.714, 0.8228, 0.714, 0.9135, 0.7294, 0.8833, 0.7294, 0.8833, 0.714, 0.9135, 0.714, 0.7926, 0.7294, 0.7624, 0.7294, 0.7624, 0.714, 0.7926, 0.714, 0.8833, 0.7294, 0.853, 0.7294, 0.853, 0.714, 0.8833, 0.714, 0.7624, 0.7294, 0.7322, 0.7294, 0.7322, 0.714, 0.7624, 0.714, 0.853, 0.7294, 0.8228, 0.7294, 0.8228, 0.714, 0.853, 0.714, 0.5915, 0.9462, 0.5678, 0.9462, 0.5678, 0.9181, 0.5915, 0.9181, 0.9358, 0.714, 0.9144, 0.6926, 0.9222, 0.6894, 0.939, 0.7062, 0.9795, 0.6894, 0.9795, 0.6657, 0.9874, 0.6624, 0.9874, 0.6926, 0.966, 0.6411, 0.9874, 0.6624, 0.9795, 0.6657, 0.9628, 0.6489, 0.9144, 0.6926, 0.9144, 0.6624, 0.9222, 0.6657, 0.9222, 0.6894, 0.9874, 0.6926, 0.966, 0.714, 0.9628, 0.7062, 0.9795, 0.6894, 0.9144, 0.6624, 0.9358, 0.6411, 0.939, 0.6489, 0.9222, 0.6657, 0.966, 0.714, 0.9358, 0.714, 0.939, 0.7062, 0.9628, 0.7062, 0.8193, 0.978, 0.8193, 0.9543, 0.8025, 0.9375, 0.7788, 0.9375, 0.762, 0.9543, 0.762, 0.978, 0.7788, 0.9948, 0.8025, 0.9948, 0.6627, 0.9462, 0.639, 0.9462, 0.639, 0.9181, 0.6627, 0.9181, 0.5678, 0.9462, 0.5441, 0.9462, 0.5441, 0.9181, 0.5678, 0.9181, 0.639, 0.9462, 0.6153, 0.9462, 0.6153, 0.9181, 0.639, 0.9181, 0.6865, 0.9181, 0.7102, 0.9181, 0.7102, 0.9462, 0.6865, 0.9462, 0.5441, 0.9462, 0.5203, 0.9462, 0.5203, 0.9181, 0.5441, 0.9181, 0.6153, 0.9462, 0.5915, 0.9462, 0.5915, 0.9181, 0.6153, 0.9181, 0.6865, 0.9462, 0.6627, 0.9462, 0.6627, 0.9181, 0.6865, 0.9181, 0.1977, 0.3661, 0.2064, 0.3823, 0.1721, 0.4771, 0.1624, 0.4701, 0.3159, 0.3674, 0.3162, 0.3806, 0.2064, 0.3823, 0.1977, 0.3661, 0.1424, 0.4684, 0.1651, 0.3832, 0.1816, 0.3661, 0.154, 0.4682, 0.1651, 0.3832, 0.04026, 0.3831, 0.04037, 0.3663, 0.1816, 0.3661, 0.1831, 0.482, 0.1721, 0.4771, 0.2064, 0.3823, 0.215, 0.3955, 0.04026, 0.3831, 0.04868, 0.3831, 0.04867, 0.3946, 0.04025, 0.3946, 0.1816, 0.3661, 0.1977, 0.3661, 0.1624, 0.4701, 0.154, 0.4682, 0.04025, 0.3946, 0.04867, 0.3946, 0.04867, 0.4115, 0.04025, 0.4115, 0.04867, 0.4115, 0.04867, 0.3946, 0.06019, 0.3948, 0.06018, 0.4115, 0.215, 0.3955, 0.2064, 0.3823, 0.3162, 0.3806, 0.3168, 0.3939, 1.795e-05, 0.3946, 0.04025, 0.3946, 0.04025, 0.4115, 1.131e-05, 0.4115, 2.945e-05, 0.3664, 0.04037, 0.3663, 0.04026, 0.3831, 2.256e-05, 0.3831, 2.256e-05, 0.3831, 0.04026, 0.3831, 0.04025, 0.3946, 1.795e-05, 0.3946, 0.3288, 0.6259, 0.3287, 0.5702, 0.3387, 0.5702, 0.3387, 0.6259, 0.8416, 0.1256, 0.8923, 0.1183, 0.8938, 0.1288, 0.8431, 0.1361, 0.2074, 0.626, 0.2111, 0.7019, 0.2012, 0.7019, 0.1974, 0.626, 0.3226, 0.713, 0.3226, 0.7235, 0.2859, 0.7235, 0.2859, 0.713, 0.9716, 0.1185, 0.9716, 0.1369, 0.957, 0.1369, 0.957, 0.1185, 0.2986, 0.8441, 0.2986, 0.8625, 0.2951, 0.8658, 0.2951, 0.8407, 0.2951, 0.8407, 0.3161, 0.8407, 0.3126, 0.8441, 0.2986, 0.8441, 0.3161, 0.8658, 0.2951, 0.8658, 0.2986, 0.8625, 0.3126, 0.8625, 0.9386, 0.1831, 0.9386, 0.1692, 0.957, 0.1692, 0.957, 0.1831, 0.957, 0.1692, 0.957, 0.1508, 0.9716, 0.1508, 0.9716, 0.1692, 0.9716, 0.1692, 0.9716, 0.1831, 0.957, 0.1831, 0.957, 0.1692, 0.9716, 0.1369, 0.9716, 0.1508, 0.957, 0.1508, 0.957, 0.1369, 0.2073, 0.5702, 0.2074, 0.626, 0.1974, 0.626, 0.1974, 0.5702, 0.702, 0.2836, 0.7362, 0.2494, 0.7845, 0.2494, 0.8187, 0.2836, 0.8187, 0.3319, 0.7845, 0.3661, 0.7362, 0.3661, 0.702, 0.3319, 0.2417, 7.425e-07, 0.2417, 0.2494, 0.1934, 0.2494, 0.1934, 1.043e-06, 0.3384, 0.2494, 0.3384, 2.37e-07, 0.3867, 0.0, 0.3867, 0.2494, 0.04834, 1.659e-06, 0.04834, 0.2494, 1.074e-06, 0.2494, 0.0, 1.801e-06, 0.1934, 1.043e-06, 0.1934, 0.2494, 0.145, 0.2494, 0.145, 1.248e-06, 0.3384, 2.37e-07, 0.3384, 0.2494, 0.2901, 0.2494, 0.2901, 4.897e-07, 0.145, 1.248e-06, 0.145, 0.2494, 0.09669, 0.2494, 0.09668, 1.438e-06, 0.2901, 4.897e-07, 0.2901, 0.2494, 0.2417, 0.2494, 0.2417, 7.425e-07, 0.09668, 1.438e-06, 0.09669, 0.2494, 0.04834, 0.2494, 0.04834, 1.659e-06, 0.1923, 0.7582, 0.2103, 0.7656, 0.2103, 0.7991, 0.1923, 0.8065, 0.1337, 0.8227, 0.1337, 0.7901, 0.1671, 0.7901, 0.1671, 0.8227, 0.3091, 0.7582, 0.2911, 0.7656, 0.2674, 0.742, 0.2749, 0.724, 0.1923, 0.8065, 0.2103, 0.7991, 0.234, 0.8227, 0.2265, 0.8407, 0.2749, 0.724, 0.2674, 0.742, 0.234, 0.742, 0.2265, 0.724, 0.2911, 0.7991, 0.3091, 0.8065, 0.2749, 0.8407, 0.2674, 0.8227, 0.2265, 0.8407, 0.234, 0.8227, 0.2674, 0.8227, 0.2749, 0.8407, 0.2265, 0.724, 0.234, 0.742, 0.2103, 0.7656, 0.1923, 0.7582, 0.3091, 0.8065, 0.2911, 0.7991, 0.2911, 0.7656, 0.3091, 0.7582, 0.8248, 0.02745, 0.8556, 0.04019, 0.8556, 0.04813, 0.8248, 0.06088, 0.03342, 0.8227, 0.03343, 0.7901, 0.06685, 0.7901, 0.06685, 0.8227, 0.1671, 0.8227, 0.1671, 0.7901, 0.2006, 0.7901, 0.2006, 0.8227, 0.06685, 0.8227, 0.06685, 0.7901, 0.1003, 0.7901, 0.1003, 0.8227, 0.2006, 0.8227, 0.2006, 0.7901, 0.234, 0.7901, 0.234, 0.8227, 0.1003, 0.8227, 0.1003, 0.7901, 0.1337, 0.7901, 0.1337, 0.8227, 0.03343, 0.7901, 0.03342, 0.8227, 0.0, 0.8227, 5.245e-06, 0.79, 0.234, 0.8227, 0.234, 0.7901, 0.2674, 0.7901, 0.2674, 0.8227, 0.1086, 0.8412, 0.1086, 0.9182, 0.09859, 0.9177, 0.09859, 0.8407, 0.9055, 0.02745, 0.8748, 0.04019, 0.8692, 0.03458, 0.8819, 0.003809, 0.8248, 0.06088, 0.8556, 0.04813, 0.8612, 0.05374, 0.8485, 0.08452, 0.8819, 0.003809, 0.8692, 0.03458, 0.8612, 0.03458, 0.8485, 0.003809, 0.8748, 0.04813, 0.9055, 0.06088, 0.8819, 0.08452, 0.8692, 0.05374, 0.8485, 0.08452, 0.8612, 0.05374, 0.8692, 0.05374, 0.8819, 0.08452, 0.8485, 0.003809, 0.8612, 0.03458, 0.8556, 0.04019, 0.8248, 0.02745, 0.9055, 0.06088, 0.8748, 0.04813, 0.8748, 0.04019, 0.9055, 0.02745, 0.8606, 0.8525, 0.8662, 0.8581, 0.8742, 0.8581, 0.8798, 0.8525, 0.8798, 0.8445, 0.8742, 0.8389, 0.8662, 0.8389, 0.8606, 0.8445, 0.1389, 0.8418, 0.1389, 0.9188, 0.1288, 0.9192, 0.1288, 0.8422, 0.1691, 0.8424, 0.1691, 0.9194, 0.159, 0.9189, 0.159, 0.8419, 0.1288, 0.8422, 0.1288, 0.9192, 0.1187, 0.9187, 0.1187, 0.8417, 0.159, 0.8419, 0.159, 0.9189, 0.1489, 0.9184, 0.1489, 0.8414, 0.1187, 0.8417, 0.1187, 0.9187, 0.1086, 0.9182, 0.1086, 0.8412, 0.1489, 0.8414, 0.1489, 0.9184, 0.1389, 0.9188, 0.1389, 0.8418, 0.1691, 0.9194, 0.1691, 0.8424, 0.1791, 0.8429, 0.1791, 0.9199, 0.839, 0.4625, 0.839, 0.4216, 0.8679, 0.3927, 0.9087, 0.3927, 0.9376, 0.4216, 0.9376, 0.4625, 0.9087, 0.4913, 0.8679, 0.4913, 0.8231, 0.561, 0.852, 0.5899, 0.8929, 0.5899, 0.9217, 0.561, 0.9217, 0.5202, 0.8929, 0.4913, 0.852, 0.4913, 0.8231, 0.5202, 0.3978, 0.9134, 0.3978, 0.9429, 0.357, 0.9429, 0.357, 0.9134, 0.4795, 0.9429, 0.4795, 0.9134, 0.5203, 0.9134, 0.5203, 0.9429, 0.2345, 0.9134, 0.2345, 0.9429, 0.1937, 0.9429, 0.1937, 0.9134, 0.357, 0.9134, 0.357, 0.9429, 0.3162, 0.9429, 0.3162, 0.9134, 0.4795, 0.9134, 0.4795, 0.9429, 0.4387, 0.9429, 0.4387, 0.9134, 0.3162, 0.9134, 0.3162, 0.9429, 0.2753, 0.9429, 0.2753, 0.9134, 0.4387, 0.9134, 0.4387, 0.9429, 0.3978, 0.9429, 0.3978, 0.9134, 0.2753, 0.9134, 0.2753, 0.9429, 0.2345, 0.9429, 0.2345, 0.9134, 0.3165, 0.8845, 0.3165, 0.8437, 0.3454, 0.8148, 0.3862, 0.8148, 0.4151, 0.8437, 0.4151, 0.8845, 0.3862, 0.9134, 0.3454, 0.9134, 0.0, 0.8696, 0.0, 0.9104, 0.02888, 0.9393, 0.06971, 0.9393, 0.09859, 0.9104, 0.09859, 0.8696, 0.06971, 0.8407, 0.02888, 0.8407, 0.5798, 5.308e-06, 0.5799, 0.005079, 0.5413, 0.00508, 0.5412, 5.624e-06, 0.6571, 0.005075, 0.657, 1.959e-06, 0.6956, 0.0, 0.6957, 0.005073, 0.4254, 1.769e-06, 0.4254, 0.005078, 0.3868, 0.005076, 0.3867, 4.424e-07, 0.5412, 5.624e-06, 0.5413, 0.00508, 0.5027, 0.005079, 0.5026, 4.739e-06, 0.657, 1.959e-06, 0.6571, 0.005075, 0.6185, 0.005077, 0.6184, 3.602e-06, 0.5026, 4.739e-06, 0.5027, 0.005079, 0.464, 0.005079, 0.464, 3.223e-06, 0.6184, 3.602e-06, 0.6185, 0.005077, 0.5799, 0.005079, 0.5798, 5.308e-06, 0.464, 3.223e-06, 0.464, 0.005079, 0.4254, 0.005078, 0.4254, 1.769e-06, 0.762, 0.9086, 0.762, 0.8678, 0.7909, 0.8389, 0.8317, 0.8389, 0.8606, 0.8678, 0.8606, 0.9086, 0.8317, 0.9375, 0.7909, 0.9375, 0.5831, 0.155, 0.6086, 0.1597, 0.6138, 0.1937, 0.5924, 0.2074, 0.3867, 0.9583, 0.3868, 0.9633, 0.3482, 0.9633, 0.3481, 0.9583, 0.464, 0.9633, 0.4639, 0.9583, 0.5025, 0.9583, 0.5026, 0.9633, 0.2323, 0.9583, 0.2323, 0.9633, 0.1937, 0.9633, 0.1937, 0.9583, 0.3481, 0.9583, 0.3482, 0.9633, 0.3096, 0.9633, 0.3095, 0.9583, 0.4639, 0.9583, 0.464, 0.9633, 0.4254, 0.9633, 0.4253, 0.9583, 0.3095, 0.9583, 0.3096, 0.9633, 0.271, 0.9633, 0.2709, 0.9583, 0.4253, 0.9583, 0.4254, 0.9633, 0.3868, 0.9633, 0.3867, 0.9583, 0.2709, 0.9583, 0.271, 0.9633, 0.2323, 0.9633, 0.2323, 0.9583, 0.6241, 0.1265, 0.6578, 0.1553, 0.6546, 0.169, 0.6086, 0.1597, 0.698, 0.08452, 0.6899, 0.1071, 0.6548, 0.1083, 0.6499, 0.08452, 0.7477, 0.2148, 0.7256, 0.2011, 0.7329, 0.1632, 0.7597, 0.1613, 0.6499, 0.08452, 0.6548, 0.1083, 0.6241, 0.1265, 0.6069, 0.1088, 0.7597, 0.1613, 0.7329, 0.1632, 0.7212, 0.1269, 0.7401, 0.1121, 0.6069, 0.1088, 0.6241, 0.1265, 0.6086, 0.1597, 0.5831, 0.155, 0.7401, 0.1121, 0.7212, 0.1269, 0.6899, 0.1071, 0.698, 0.08452, 0.7256, 0.2011, 0.7477, 0.2148, 0.7057, 0.2494, 0.6981, 0.2246, 0.6578, 0.1553, 0.6664, 0.1465, 0.6775, 0.1464, 0.6849, 0.1544, 0.6869, 0.1666, 0.681, 0.1783, 0.6649, 0.1819, 0.6546, 0.169, 0.7212, 0.1269, 0.6849, 0.1544, 0.6775, 0.1464, 0.6899, 0.1071, 0.681, 0.1783, 0.7256, 0.2011, 0.6981, 0.2246, 0.6649, 0.1819, 0.6086, 0.1597, 0.6546, 0.169, 0.6649, 0.1819, 0.6138, 0.1937, 0.6899, 0.1071, 0.6775, 0.1464, 0.6664, 0.1465, 0.6548, 0.1083, 0.7256, 0.2011, 0.681, 0.1783, 0.6869, 0.1666, 0.7329, 0.1632, 0.6548, 0.1083, 0.6664, 0.1465, 0.6578, 0.1553, 0.6241, 0.1265, 0.7329, 0.1632, 0.6869, 0.1666, 0.6849, 0.1544, 0.7212, 0.1269, 0.1517, 0.7143, 0.1213, 0.7163, 0.1213, 0.484, 0.1517, 0.482, 0.03033, 0.722, 0.0, 0.724, 0.0, 0.4917, 0.03033, 0.4897, 0.1213, 0.7163, 0.09099, 0.7182, 0.09099, 0.4859, 0.1213, 0.484, 0.09099, 0.7182, 0.06066, 0.7201, 0.06066, 0.4878, 0.09099, 0.4859, 0.1517, 0.7143, 0.1517, 0.482, 0.1816, 0.4853, 0.1816, 0.7176, 0.06066, 0.7201, 0.03033, 0.722, 0.03033, 0.4897, 0.06066, 0.4878, 0.7887, 0.3949, 0.777, 0.4, 0.7772, 0.3979, 0.787, 0.3936, 0.777, 0.3733, 0.7887, 0.3784, 0.787, 0.3797, 0.7772, 0.3754, 0.777, 0.4, 0.7663, 0.393, 0.7682, 0.392, 0.7772, 0.3979, 0.7663, 0.393, 0.7663, 0.3803, 0.7682, 0.3813, 0.7682, 0.392, 0.7887, 0.3949, 0.787, 0.3936, 0.7888, 0.383, 0.7908, 0.3823, 0.7663, 0.3803, 0.777, 0.3733, 0.7772, 0.3754, 0.7682, 0.3813, 0.2797, 0.7019, 0.2904, 0.7019, 0.2904, 0.713, 0.2797, 0.713, 0.2904, 0.7019, 0.3012, 0.7019, 0.3012, 0.713, 0.2904, 0.713, 0.269, 0.7019, 0.269, 0.713, 0.2583, 0.713, 0.2583, 0.7019, 0.3012, 0.7019, 0.3119, 0.7019, 0.3119, 0.713, 0.3012, 0.713, 0.269, 0.7019, 0.2797, 0.7019, 0.2797, 0.713, 0.269, 0.713, 0.3119, 0.7019, 0.3226, 0.7019, 0.3226, 0.713, 0.3119, 0.713, 0.702, 0.4817, 0.6717, 0.4836, 0.6717, 0.2513, 0.702, 0.2494, 0.5807, 0.4894, 0.5503, 0.4913, 0.5503, 0.259, 0.5807, 0.2571, 0.6717, 0.4836, 0.6413, 0.4856, 0.6413, 0.2532, 0.6717, 0.2513, 0.6413, 0.4856, 0.611, 0.4875, 0.611, 0.2552, 0.6413, 0.2532, 0.5203, 0.4881, 0.5203, 0.2558, 0.5503, 0.259, 0.5503, 0.4913, 0.611, 0.4875, 0.5807, 0.4894, 0.5807, 0.2571, 0.611, 0.2552, 0.8946, 0.109, 0.8859, 0.1183, 0.8853, 0.1163, 0.8925, 0.1085, 0.8752, 0.0939, 0.888, 0.0939, 0.887, 0.09576, 0.8763, 0.09576, 0.8859, 0.1183, 0.8734, 0.1162, 0.8747, 0.1146, 0.8853, 0.1163, 0.8734, 0.1162, 0.8683, 0.1046, 0.8704, 0.1047, 0.8747, 0.1146, 0.895, 0.1046, 0.8928, 0.1047, 0.887, 0.09576, 0.888, 0.0939, 0.8683, 0.1046, 0.8752, 0.0939, 0.8763, 0.09576, 0.8704, 0.1047, 0.7127, 0.3889, 0.7234, 0.3889, 0.7234, 0.4, 0.7127, 0.4, 0.7234, 0.3889, 0.7342, 0.3889, 0.7342, 0.4, 0.7234, 0.4, 0.7663, 0.3889, 0.7663, 0.4, 0.7556, 0.4, 0.7556, 0.3889, 0.7342, 0.3889, 0.7449, 0.3889, 0.7449, 0.4, 0.7342, 0.4, 0.702, 0.3889, 0.7127, 0.3889, 0.7127, 0.4, 0.702, 0.4, 0.7449, 0.3889, 0.7556, 0.3889, 0.7556, 0.4, 0.7449, 0.4, 0.4171, 0.2443, 0.3867, 0.2443, 0.4015, 0.01242, 0.4319, 0.01242, 0.4772, 0.2494, 0.4469, 0.2494, 0.4616, 0.01754, 0.492, 0.01754, 0.5684, 0.2494, 0.538, 0.2494, 0.5528, 0.01754, 0.5831, 0.01754, 0.538, 0.2494, 0.5076, 0.2494, 0.5224, 0.01754, 0.5528, 0.01754, 0.4171, 0.2443, 0.4319, 0.01242, 0.4616, 0.01754, 0.4469, 0.2494, 0.5076, 0.2494, 0.4772, 0.2494, 0.492, 0.01754, 0.5224, 0.01754, 0.8593, 0.0939, 0.8679, 0.1033, 0.8659, 0.1038, 0.8586, 0.09591, 0.8416, 0.1077, 0.8467, 0.09601, 0.848, 0.09768, 0.8437, 0.1075, 0.8683, 0.1077, 0.8613, 0.1183, 0.8603, 0.1165, 0.8662, 0.1075, 0.8613, 0.1183, 0.8486, 0.1183, 0.8496, 0.1165, 0.8603, 0.1165, 0.8593, 0.0939, 0.8586, 0.09591, 0.848, 0.09768, 0.8467, 0.09601, 0.8486, 0.1183, 0.8416, 0.1077, 0.8437, 0.1075, 0.8496, 0.1165, 0.702, 0.3778, 0.7127, 0.3778, 0.7127, 0.3889, 0.702, 0.3889, 0.7127, 0.3778, 0.7234, 0.3778, 0.7234, 0.3889, 0.7127, 0.3889, 0.7556, 0.3778, 0.7556, 0.3889, 0.7449, 0.3889, 0.7449, 0.3778, 0.7234, 0.3778, 0.7342, 0.3778, 0.7342, 0.3889, 0.7234, 0.3889, 0.7556, 0.3778, 0.7663, 0.3778, 0.7663, 0.3889, 0.7556, 0.3889, 0.7342, 0.3778, 0.7449, 0.3778, 0.7449, 0.3889, 0.7342, 0.3889, 0.3825, 0.4905, 0.3476, 0.4889, 0.3715, 0.2666, 0.3991, 0.2713, 0.4507, 0.4936, 0.4165, 0.4943, 0.4264, 0.2744, 0.4539, 0.2726, 0.3476, 0.4889, 0.3168, 0.4871, 0.3439, 0.2524, 0.3715, 0.2666, 0.5203, 0.4884, 0.4855, 0.4916, 0.4815, 0.2673, 0.5083, 0.2523, 0.3825, 0.4905, 0.3991, 0.2713, 0.4264, 0.2744, 0.4165, 0.4943, 0.4855, 0.4916, 0.4507, 0.4936, 0.4539, 0.2726, 0.4815, 0.2673, 0.3991, 0.2713, 0.3715, 0.2666, 0.373, 0.2622, 0.3999, 0.2662, 0.4539, 0.2726, 0.4264, 0.2744, 0.4265, 0.2701, 0.4532, 0.2675, 0.3715, 0.2666, 0.3439, 0.2524, 0.3484, 0.2494, 0.373, 0.2622, 0.5083, 0.2523, 0.4815, 0.2673, 0.4798, 0.263, 0.5037, 0.2494, 0.3991, 0.2713, 0.3999, 0.2662, 0.4265, 0.2701, 0.4264, 0.2744, 0.4815, 0.2673, 0.4539, 0.2726, 0.4532, 0.2675, 0.4798, 0.263, 0.7556, 0.3667, 0.7663, 0.3667, 0.7663, 0.3778, 0.7556, 0.3778, 0.702, 0.3667, 0.7127, 0.3667, 0.7127, 0.3778, 0.702, 0.3778, 0.7449, 0.3667, 0.7449, 0.3778, 0.7342, 0.3778, 0.7342, 0.3667, 0.7127, 0.3667, 0.7234, 0.3667, 0.7234, 0.3778, 0.7127, 0.3778, 0.7449, 0.3667, 0.7556, 0.3667, 0.7556, 0.3778, 0.7449, 0.3778, 0.7234, 0.3667, 0.7342, 0.3667, 0.7342, 0.3778, 0.7234, 0.3778, 0.4297, 0.7273, 0.3994, 0.7292, 0.3994, 0.4969, 0.4297, 0.495, 0.49, 0.7286, 0.4597, 0.7305, 0.4597, 0.4982, 0.49, 0.4963, 0.3994, 0.7292, 0.369, 0.7311, 0.369, 0.4988, 0.3994, 0.4969, 0.369, 0.7311, 0.3387, 0.7331, 0.3387, 0.5008, 0.369, 0.4988, 0.4297, 0.7273, 0.4297, 0.495, 0.4597, 0.4982, 0.4597, 0.7305, 0.5203, 0.7267, 0.49, 0.7286, 0.49, 0.4963, 0.5203, 0.4943, 0.7908, 0.393, 0.7908, 0.3803, 0.7926, 0.3813, 0.7926, 0.392, 0.8131, 0.3949, 0.8014, 0.4, 0.8016, 0.3979, 0.8114, 0.3936, 0.7908, 0.3803, 0.8014, 0.3733, 0.8016, 0.3754, 0.7926, 0.3813, 0.8014, 0.3733, 0.8131, 0.3784, 0.8114, 0.3797, 0.8016, 0.3754, 0.7908, 0.393, 0.7926, 0.392, 0.8016, 0.3979, 0.8014, 0.4, 0.8152, 0.3823, 0.8131, 0.3949, 0.8114, 0.3936, 0.8132, 0.383, 0.2954, 0.482, 0.3061, 0.482, 0.3061, 0.4931, 0.2954, 0.4931, 0.3061, 0.482, 0.3168, 0.482, 0.3168, 0.4931, 0.3061, 0.4931, 0.2846, 0.482, 0.2846, 0.4931, 0.2739, 0.4931, 0.2739, 0.482, 0.2525, 0.482, 0.2632, 0.482, 0.2632, 0.4931, 0.2525, 0.4931, 0.2846, 0.482, 0.2954, 0.482, 0.2954, 0.4931, 0.2846, 0.4931, 0.2632, 0.482, 0.2739, 0.482, 0.2739, 0.4931, 0.2632, 0.4931, 0.6417, 0.7236, 0.6113, 0.7256, 0.6113, 0.4933, 0.6417, 0.4913, 0.702, 0.7249, 0.6717, 0.7269, 0.6717, 0.4946, 0.702, 0.4926, 0.6113, 0.7256, 0.581, 0.7275, 0.581, 0.4952, 0.6113, 0.4933, 0.581, 0.7275, 0.5507, 0.7294, 0.5507, 0.4971, 0.581, 0.4952, 0.6417, 0.7236, 0.6417, 0.4913, 0.6717, 0.4946, 0.6717, 0.7269, 0.5507, 0.7294, 0.5203, 0.7314, 0.5203, 0.499, 0.5507, 0.4971, 0.9011, 0.2104, 0.896, 0.1987, 0.8981, 0.1989, 0.9024, 0.2087, 0.9223, 0.2032, 0.9137, 0.2125, 0.913, 0.2105, 0.9203, 0.2026, 0.896, 0.1987, 0.903, 0.1881, 0.904, 0.1899, 0.8981, 0.1989, 0.903, 0.1881, 0.9157, 0.1881, 0.9147, 0.1899, 0.904, 0.1899, 0.9011, 0.2104, 0.9024, 0.2087, 0.913, 0.2105, 0.9137, 0.2125, 0.9157, 0.1881, 0.9227, 0.1987, 0.9206, 0.1989, 0.9147, 0.1899, 0.2138, 0.482, 0.2245, 0.482, 0.2245, 0.4931, 0.2138, 0.4931, 0.2245, 0.482, 0.2353, 0.482, 0.2353, 0.4931, 0.2245, 0.4931, 0.2031, 0.482, 0.2031, 0.4931, 0.1924, 0.4931, 0.1924, 0.482, 0.2353, 0.482, 0.246, 0.482, 0.246, 0.4931, 0.2353, 0.4931, 0.2031, 0.482, 0.2138, 0.482, 0.2138, 0.4931, 0.2031, 0.4931, 0.1816, 0.482, 0.1924, 0.482, 0.1924, 0.4931, 0.1816, 0.4931, 0.8187, 0.3191, 0.8187, 0.2783, 0.8476, 0.2494, 0.8884, 0.2494, 0.9173, 0.2783, 0.9173, 0.3191, 0.8884, 0.348, 0.8476, 0.348, 0.4218, 0.8845, 0.4506, 0.9134, 0.4915, 0.9134, 0.5203, 0.8845, 0.5203, 0.8437, 0.4915, 0.8148, 0.4506, 0.8148, 0.4218, 0.8437, 0.3867, 0.9633, 0.3868, 0.9684, 0.3481, 0.9684, 0.3481, 0.9633, 0.464, 0.9684, 0.4639, 0.9633, 0.5025, 0.9633, 0.5026, 0.9684, 0.2323, 0.9633, 0.2323, 0.9684, 0.1937, 0.9684, 0.1936, 0.9633, 0.3481, 0.9633, 0.3481, 0.9684, 0.3095, 0.9684, 0.3095, 0.9633, 0.4639, 0.9633, 0.464, 0.9684, 0.4254, 0.9684, 0.4253, 0.9633, 0.3095, 0.9633, 0.3095, 0.9684, 0.2709, 0.9684, 0.2709, 0.9633, 0.4253, 0.9633, 0.4254, 0.9684, 0.3868, 0.9684, 0.3867, 0.9633, 0.2709, 0.9633, 0.2709, 0.9684, 0.2323, 0.9684, 0.2323, 0.9633, 0.896, 0.1654, 0.8448, 0.1643, 0.8431, 0.1361, 0.8938, 0.1288, 0.8446, 0.1749, 0.8958, 0.176, 0.8919, 0.2125, 0.8416, 0.203])
me_circle_008.materials.append(mat_minigun)
me_circle_008.use_remesh_preserve_volume = False
me_circle_008.use_remesh_preserve_attributes = False
me_circle_008.use_mirror_vertex_groups = False
me_circle_008.update()

# ---- objects
ob_area_002 = bpy.data.objects.new('Area.002', light_area_003)
ob_area_001 = bpy.data.objects.new('Area.001', light_area_001)
ob_area = bpy.data.objects.new('Area', light_area)
ob_minigun = bpy.data.objects.new('Minigun', me_circle_008)
ob_camera = bpy.data.objects.new('Camera', cam_camera)

# ---- transforms, parenting, visibility, modifiers, constraints
ob_area_002.location = (-8.711, -1.17e-06, 0.877)
ob_area_002.rotation_euler = (2.04e-06, -1.509, -2.17e-06)
ob_area_002.lineart.crease_threshold = 0.0
ob_area_001.location = (6.862, 6.293, 3.654)
ob_area_001.rotation_euler = (0.7211, 0.8952, 1.508)
ob_area_001.lineart.crease_threshold = 0.0
ob_area.location = (5.116, -8.81, 4.466)
ob_area.rotation_euler = (0.7346, 0.735, 0.1317)
ob_area.lineart.crease_threshold = 0.0
ob_minigun.location = (0.0, -5.107, 0.0)
ob_minigun.rotation_euler = (-1.571, -2.22e-16, 2.22e-16)
ob_minigun.lineart.crease_threshold = 0.0
ob_camera.location = (2.133, -8.183, 0.69)
ob_camera.rotation_euler = (1.438, -3.181e-06, 0.4732)
ob_camera.scale = (1.0, 1.0, 1.0)
ob_camera.lock_rotations_4d = False
ob_camera.empty_display_type = 'ARROWS'
ob_camera.color = (0.0, 0.0, 0.0, 0.0)
ob_camera.display_type = 'WIRE'
ob_camera.lineart.crease_threshold = 0.0

# ---- collection membership
col_collection_1.objects.link(ob_area_002)
col_collection_1.objects.link(ob_area_001)
col_collection_1.objects.link(ob_area)
col_collection_1.objects.link(ob_minigun)
col_collection_1.objects.link(ob_camera)

# ---- scene / render settings (as saved in the file)
scene.camera = ob_camera
scene.frame_start = 1; scene.frame_end = 250; scene.frame_set(30)
scene.render.engine = 'BLENDER_EEVEE_NEXT'
scene.render.image_settings.color_mode = 'RGB'
scene.render.image_settings.compression = 90
scene.render.resolution_percentage = 50
scene.render.dither_intensity = 0.0
scene.render.use_bake_selected_to_active = True
scene.render.bake_margin = 2
scene.render.bake_bias = 0.0
scene.cycles.use_denoising = False
scene.cycles.samples = 10
scene.cycles.sampling_pattern = 'TABULATED_SOBOL'
scene.cycles.light_sampling_threshold = 0.0
scene.cycles.use_adaptive_sampling = False
scene.cycles.use_light_tree = False
scene.cycles.blur_glossy = 0.0
scene.cycles.volume_bounces = 1
scene.cycles.pixel_filter_type = 'GAUSSIAN'
scene.cycles.sample_clamp_indirect = 0.0
scene.view_settings.view_transform = 'Standard'
bpy.context.view_layer.update()
